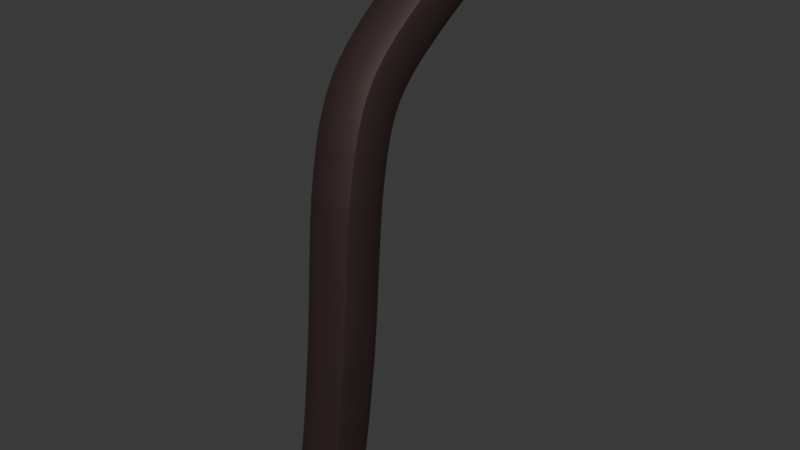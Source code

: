 # Source: untitled.blend  (saved by Blender 4.3.32; exported with 4.5.12 LTS)
import bpy
from mathutils import Matrix  # noqa: F401  (used for matrix-valued properties, if any)

bpy.ops.wm.read_factory_settings(use_empty=True)
scene = bpy.context.scene
scene.name = 'Scene'

# ---- collections
col_collection = bpy.data.collections.new('Collection'); scene.collection.children.link(col_collection)

# ---- materials (node trees are filled in below, after node groups)
mat_dreads_001 = bpy.data.materials.new('Dreads.001')
mat_dreads_001.diffuse_color = (0.06681, 0.04135, 0.0388, 1.0)
mat_dreads_001.roughness = 0.6092
mat_dreads_001.metallic = 0.605

# ---- material node trees
mat_dreads_001.use_nodes = True; mat_dreads_001.node_tree.nodes.clear()
_N = mat_dreads_001.node_tree.nodes; _L = mat_dreads_001.node_tree.links
n0 = _N.new('ShaderNodeBsdfPrincipled'); n0.name = 'Principled BSDF'; n0.location = (10, 300)
n0.inputs[0].default_value = (0.06681, 0.04135, 0.0388, 1.0)
n0.inputs[1].default_value = 0.605
n0.inputs[2].default_value = 0.6092
n0.inputs[27].default_value = (0.0, 0.0, 0.0, 1.0)
n0.inputs[28].default_value = 1.0
n1 = _N.new('ShaderNodeOutputMaterial'); n1.name = 'Material Output'; n1.location = (300, 300)
n2 = _N.new('ShaderNodeNormalMap'); n2.name = 'Normal Map'; n2.location = (-300, -300)
n2.label = 'Normal/Map'
n2.inputs[0].default_value = 0.0
_L.new(n0.outputs[0], n1.inputs[0])
_L.new(n2.outputs[0], n0.inputs[5])
n1.is_active_output = True

# ---- world
world_world = bpy.data.worlds.new('World'); scene.world = world_world
world_world.use_nodes = True; world_world.node_tree.nodes.clear()
_N = world_world.node_tree.nodes; _L = world_world.node_tree.links
n0 = _N.new('ShaderNodeOutputWorld'); n0.name = 'World Output'; n0.location = (300, 300)
n1 = _N.new('ShaderNodeBackground'); n1.name = 'Background'; n1.location = (10, 300)
n1.inputs[0].default_value = (0.05088, 0.05088, 0.05088, 1.0)
_L.new(n1.outputs[0], n0.inputs[0])
n0.is_active_output = True
world_world.color = (0.05088, 0.05088, 0.05088)
world_world.sun_shadow_jitter_overblur = 0.0

# ---- meshes
me_nurbspath_001 = bpy.data.meshes.new('NurbsPath.001')
me_nurbspath_001.from_pydata([(-2.346, -0.239, 0.05751), (-2.346, -0.489, 0.05751), (-2.296, -0.4889, 0.3023), (-2.296, -0.2389, 0.3023), (-1.739, -0.196, -0.1019), (-1.737, -0.5293, -0.1022), (-1.687, -0.5294, 0.2272), (-1.689, -0.1961, 0.2275), (-0.849, -0.1813, -0.1887), (-0.8318, -0.5141, -0.1901), (-0.8181, -0.515, 0.1428), (-0.8352, -0.1822, 0.1441), (0.2525, -0.07699, -0.1771), (0.3147, -0.4036, -0.1776), (0.3017, -0.407, 0.1555), (0.2395, -0.08032, 0.156), (0.5581, -0.001875, -0.1599), (0.6632, -0.3172, -0.1579), (0.6429, -0.3221, 0.1747), (0.5378, -0.00679, 0.1728), (0.7169, 0.05804, -0.1484), (0.8573, -0.2437, -0.144), (0.837, -0.248, 0.1887), (0.6967, 0.05366, 0.1843), (0.8262, 0.1151, -0.1417), (0.9943, -0.1721, -0.1357), (0.982, -0.1718, 0.1973), (0.8139, 0.1154, 0.1913), (0.9366, 0.1888, -0.1417), (1.132, -0.0806, -0.1357), (1.136, -0.06919, 0.1971), (0.9406, 0.2002, 0.1911), (1.125, 0.3485, -0.1639), (1.349, 0.102, -0.1605), (1.372, 0.129, 0.1707), (1.149, 0.3755, 0.1673), (1.376, 0.6011, -0.2182), (1.625, 0.3808, -0.2198), (1.658, 0.4155, 0.1101), (1.408, 0.6357, 0.1117), (1.503, 0.7532, -0.248), (1.774, 0.5594, -0.2544), (1.803, 0.5893, 0.0762), (1.533, 0.7831, 0.08256), (1.559, 0.8383, -0.2596), (1.847, 0.6705, -0.2694), (1.87, 0.6914, 0.0624), (1.583, 0.8592, 0.07215), (1.602, 0.9206, -0.2663), (1.904, 0.782, -0.2783), (1.923, 0.7926, 0.05427), (1.621, 0.9312, 0.06631), (1.638, 1.013, -0.2693), (1.954, 0.9081, -0.2825), (1.968, 0.9071, 0.05051), (1.652, 1.012, 0.06365), (1.664, 1.107, -0.2685), (1.989, 1.036, -0.2813), (2.0, 1.024, 0.05152), (1.675, 1.094, 0.06438), (1.676, 1.182, -0.2647), (2.006, 1.142, -0.2763), (2.016, 1.12, 0.05615), (1.685, 1.161, 0.06773), (1.726, 1.265, -0.2177), (1.975, 1.244, -0.2257), (1.981, 1.225, 0.02344), (1.732, 1.245, 0.0315), (-2.102, -0.1971, -0.03552), (-2.101, -0.5305, -0.03557), (-2.037, -0.5304, 0.2914), (-2.037, -0.1971, 0.2914), (-1.295, -0.1915, -0.1519), (-1.289, -0.5247, -0.1526), (-1.257, -0.525, 0.179), (-1.263, -0.1917, 0.1797), (-0.4657, -0.1524, -0.1913), (-0.4375, -0.4845, -0.193), (-0.4396, -0.4864, 0.1403), (-0.4678, -0.1543, 0.1419), (-0.1015, -0.1192, -0.1855), (-0.06631, -0.4505, -0.187), (-0.07278, -0.4528, 0.1463), (-0.1079, -0.1215, 0.1478), (-2.37, -0.364, 0.03448), (-2.339, -0.5164, 0.1837), (-2.308, -0.3639, 0.333), (-2.339, -0.2116, 0.1837), (1.858, 1.241, 0.05539), (2.006, 1.241, -0.1014), (1.85, 1.265, -0.2484), (1.702, 1.265, -0.0916), (-2.114, -0.3638, -0.09685), (-2.258, -0.5234, 0.004136), (-2.259, -0.2044, 0.004143), (-2.069, -0.5929, 0.1279), (-2.194, -0.5234, 0.3167), (-2.025, -0.3638, 0.3527), (-2.194, -0.2043, 0.3167), (-2.07, -0.1346, 0.128), (-1.748, -0.3627, -0.1638), (-1.928, -0.5302, -0.07032), (-1.929, -0.1969, -0.07016), (-1.712, -0.5919, 0.06245), (-1.869, -0.5302, 0.2577), (-1.679, -0.3627, 0.2891), (-1.87, -0.1969, 0.2579), (-1.715, -0.1335, 0.06287), (-1.298, -0.358, -0.2144), (-1.521, -0.5274, -0.1289), (-1.525, -0.1941, -0.1285), (-1.272, -0.5873, 0.01312), (-1.48, -0.5275, 0.2017), (-1.254, -0.3584, 0.2415), (-1.483, -0.1942, 0.2021), (-1.28, -0.1291, 0.01403), (-0.843, -0.3476, -0.2518), (-1.055, -0.5213, -0.1746), (-1.066, -0.1882, -0.1736), (-0.8218, -0.577, -0.02389), (-1.032, -0.5217, 0.1578), (-0.8241, -0.3488, 0.2059), (-1.043, -0.1887, 0.1588), (-0.8453, -0.1194, -0.02204), (-0.4512, -0.3181, -0.2546), (-0.6279, -0.5011, -0.1948), (-0.6514, -0.1686, -0.1932), (-0.4333, -0.5477, -0.02664), (-0.6233, -0.5025, 0.1384), (-0.4541, -0.3207, 0.2036), (-0.6467, -0.1701, 0.1399), (-0.472, -0.09111, -0.02442), (-0.08268, -0.2844, -0.2487), (-0.252, -0.4676, -0.19), (-0.2828, -0.1357, -0.1884), (-0.06296, -0.5137, -0.02063), (-0.257, -0.4697, 0.1433), (-0.09157, -0.2875, 0.2095), (-0.2877, -0.1378, 0.1449), (-0.1113, -0.0582, -0.01856), (0.286, -0.2397, -0.2398), (0.1229, -0.4315, -0.1834), (0.07722, -0.1017, -0.1823), (0.3199, -0.4665, -0.01115), (0.1137, -0.4341, 0.1497), (0.2682, -0.2443, 0.2181), (0.06805, -0.1044, 0.1509), (0.2343, -0.01741, -0.01047), (0.6145, -0.1586, -0.2213), (0.5029, -0.3623, -0.1681), (0.4196, -0.04071, -0.1687), (0.6728, -0.3788, 0.008778), (0.4858, -0.3665, 0.1647), (0.5866, -0.1654, 0.2361), (0.4025, -0.04492, 0.1641), (0.5283, 0.05479, 0.00608), (0.7909, -0.09198, -0.2086), (0.7759, -0.2784, -0.15), (0.6518, 0.0302, -0.1532), (0.8735, -0.3024, 0.02317), (0.7546, -0.2834, 0.1827), (0.7631, -0.09801, 0.2488), (0.6305, 0.02515, 0.1794), (0.6805, 0.1124, 0.0171), (0.9125, -0.02853, -0.2011), (0.9284, -0.2085, -0.1392), (0.7737, 0.08618, -0.1445), (1.02, -0.2258, 0.03192), (0.9111, -0.2113, 0.1936), (0.8957, -0.02817, 0.2567), (0.7564, 0.08344, 0.1883), (0.7885, 0.1691, 0.02371), (1.033, 0.05195, -0.2011), (1.058, -0.1326, -0.134), (0.8767, 0.1463, -0.1402), (1.17, -0.1254, 0.03183), (1.053, -0.1276, 0.1991), (1.039, 0.06765, 0.2565), (0.8716, 0.1513, 0.1928), (0.902, 0.245, 0.02356), (1.233, 0.2202, -0.2243), (1.227, -0.005496, -0.1431), (1.018, 0.253, -0.1482), (1.402, 0.06928, 0.005736), (1.241, 0.01385, 0.189), (1.265, 0.2573, 0.2311), (1.032, 0.2724, 0.1839), (1.095, 0.4082, 0.001069), (1.494, 0.4845, -0.2809), (1.492, 0.2422, -0.1895), (1.255, 0.4757, -0.1905), (1.688, 0.3569, -0.05519), (1.522, 0.2745, 0.1408), (1.539, 0.5321, 0.1727), (1.285, 0.5081, 0.1398), (1.345, 0.6597, -0.05296), (1.633, 0.6506, -0.3132), (1.716, 0.4849, -0.2411), (1.455, 0.6918, -0.237), (1.839, 0.538, -0.0903), (1.748, 0.5183, 0.08893), (1.674, 0.6919, 0.1414), (1.488, 0.7252, 0.09307), (1.467, 0.8045, -0.08155), (1.698, 0.7505, -0.3267), (1.814, 0.618, -0.2631), (1.535, 0.7989, -0.2549), (1.912, 0.6495, -0.1053), (1.841, 0.6436, 0.06806), (1.731, 0.7792, 0.1295), (1.562, 0.8245, 0.07628), (1.517, 0.8802, -0.0919), (1.75, 0.8494, -0.3346), (1.876, 0.7246, -0.2744), (1.581, 0.8784, -0.2633), (1.97, 0.7614, -0.1143), (1.897, 0.7405, 0.05786), (1.775, 0.8639, 0.1226), (1.603, 0.8943, 0.06889), (1.555, 0.9519, -0.09772), (1.793, 0.9605, -0.3383), (1.93, 0.8433, -0.2811), (1.621, 0.9652, -0.2683), (2.02, 0.888, -0.1184), (1.946, 0.8482, 0.05177), (1.813, 0.9592, 0.1195), (1.637, 0.9701, 0.06453), (1.586, 1.032, -0.1004), (1.825, 1.074, -0.3373), (1.974, 0.9748, -0.2824), (1.653, 1.062, -0.2693), (2.056, 1.017, -0.1173), (1.986, 0.9682, 0.05054), (1.84, 1.057, 0.1204), (1.665, 1.055, 0.06371), (1.609, 1.114, -0.09965), (1.84, 1.166, -0.3329), (1.999, 1.088, -0.2795), (1.671, 1.143, -0.2672), (2.073, 1.124, -0.1123), (2.009, 1.071, 0.05319), (1.852, 1.137, 0.1243), (1.681, 1.125, 0.06547), (1.619, 1.179, -0.09633), (2.005, 1.203, -0.2645), (1.688, 1.233, -0.2539), (2.013, 1.18, 0.0536), (1.696, 1.21, 0.06415), (-2.378, -0.364, 0.1917), (1.855, 1.269, -0.09516), (-2.272, -0.3639, -0.05425), (-2.228, -0.5834, 0.1608), (-2.184, -0.3639, 0.3758), (-2.228, -0.1444, 0.1608), (-1.939, -0.3636, -0.1317), (-1.898, -0.5927, 0.09366), (-1.859, -0.3635, 0.3193), (-1.9, -0.1344, 0.09389), (-1.531, -0.3607, -0.1907), (-1.5, -0.5899, 0.03629), (-1.474, -0.3608, 0.2639), (-1.505, -0.1316, 0.03691), (-1.065, -0.3546, -0.2364), (-1.042, -0.584, -0.008577), (-1.033, -0.3553, 0.2206), (-1.056, -0.126, -0.007189), (-0.6405, -0.3346, -0.2565), (-0.6212, -0.5641, -0.02849), (-0.6341, -0.3366, 0.2016), (-0.6535, -0.107, -0.02638), (-0.2665, -0.3012, -0.2517), (-0.2488, -0.5309, -0.02368), (-0.2733, -0.3042, 0.2066), (-0.291, -0.07453, -0.02145), (0.1018, -0.2661, -0.2453), (0.1269, -0.4946, -0.01709), (0.08917, -0.2698, 0.2128), (0.06408, -0.04122, -0.01546), (0.4645, -0.2007, -0.2308), (0.5099, -0.4247, -0.001596), (0.4409, -0.2065, 0.2268), (0.3954, 0.01748, -0.002451), (0.7179, -0.1232, -0.214), (0.7885, -0.3388, 0.01696), (0.6886, -0.1301, 0.2434), (0.6179, 0.08554, 0.01247), (0.8543, -0.06066, -0.2043), (0.9487, -0.2651, 0.0282), (0.8305, -0.06442, 0.2534), (0.7361, 0.1401, 0.02087), (0.9684, 0.00597, -0.1996), (1.09, -0.1824, 0.03371), (0.9614, 0.01277, 0.2584), (0.8401, 0.2011, 0.0251), (1.12, 0.1201, -0.2079), (1.273, -0.0443, 0.02388), (1.139, 0.1467, 0.2487), (0.9856, 0.3112, 0.0169), (1.368, 0.3529, -0.2519), (1.552, 0.2146, -0.02412), (1.409, 0.3974, 0.2023), (1.226, 0.5357, -0.02554), (1.58, 0.5821, -0.3009), (1.781, 0.4628, -0.07688), (1.624, 0.628, 0.1529), (1.423, 0.7473, -0.07118), (1.67, 0.7036, -0.3211), (1.88, 0.5969, -0.09909), (1.706, 0.7389, 0.1343), (1.496, 0.8456, -0.08779), (1.725, 0.7985, -0.3311), (1.942, 0.7037, -0.1103), (1.754, 0.8204, 0.1257), (1.537, 0.9152, -0.09515), (1.773, 0.9033, -0.3371), (1.996, 0.8228, -0.117), (1.795, 0.91, 0.1206), (1.571, 0.9905, -0.09949), (1.811, 1.02, -0.3383), (2.04, 0.9552, -0.1184), (1.828, 1.01, 0.1196), (1.599, 1.075, -0.1003), (1.834, 1.119, -0.3357), (2.066, 1.07, -0.1155), (1.847, 1.095, 0.1217), (1.615, 1.144, -0.09858), (1.845, 1.223, -0.3189), (2.069, 1.187, -0.1073), (1.856, 1.191, 0.1187), (1.632, 1.228, -0.09285)], [], [(0, 84, 248, 87), (84, 1, 85, 248), (248, 85, 2, 86), (87, 248, 86, 3), (67, 88, 249, 91), (88, 66, 89, 249), (249, 89, 65, 90), (91, 249, 90, 64), (68, 92, 250, 94), (92, 69, 93, 250), (250, 93, 1, 84), (94, 250, 84, 0), (69, 95, 251, 93), (95, 70, 96, 251), (251, 96, 2, 85), (93, 251, 85, 1), (70, 97, 252, 96), (97, 71, 98, 252), (252, 98, 3, 86), (96, 252, 86, 2), (71, 99, 253, 98), (99, 68, 94, 253), (253, 94, 0, 87), (98, 253, 87, 3), (4, 100, 254, 102), (100, 5, 101, 254), (254, 101, 69, 92), (102, 254, 92, 68), (5, 103, 255, 101), (103, 6, 104, 255), (255, 104, 70, 95), (101, 255, 95, 69), (6, 105, 256, 104), (105, 7, 106, 256), (256, 106, 71, 97), (104, 256, 97, 70), (7, 107, 257, 106), (107, 4, 102, 257), (257, 102, 68, 99), (106, 257, 99, 71), (72, 108, 258, 110), (108, 73, 109, 258), (258, 109, 5, 100), (110, 258, 100, 4), (73, 111, 259, 109), (111, 74, 112, 259), (259, 112, 6, 103), (109, 259, 103, 5), (74, 113, 260, 112), (113, 75, 114, 260), (260, 114, 7, 105), (112, 260, 105, 6), (75, 115, 261, 114), (115, 72, 110, 261), (261, 110, 4, 107), (114, 261, 107, 7), (8, 116, 262, 118), (116, 9, 117, 262), (262, 117, 73, 108), (118, 262, 108, 72), (9, 119, 263, 117), (119, 10, 120, 263), (263, 120, 74, 111), (117, 263, 111, 73), (10, 121, 264, 120), (121, 11, 122, 264), (264, 122, 75, 113), (120, 264, 113, 74), (11, 123, 265, 122), (123, 8, 118, 265), (265, 118, 72, 115), (122, 265, 115, 75), (76, 124, 266, 126), (124, 77, 125, 266), (266, 125, 9, 116), (126, 266, 116, 8), (77, 127, 267, 125), (127, 78, 128, 267), (267, 128, 10, 119), (125, 267, 119, 9), (78, 129, 268, 128), (129, 79, 130, 268), (268, 130, 11, 121), (128, 268, 121, 10), (79, 131, 269, 130), (131, 76, 126, 269), (269, 126, 8, 123), (130, 269, 123, 11), (80, 132, 270, 134), (132, 81, 133, 270), (270, 133, 77, 124), (134, 270, 124, 76), (81, 135, 271, 133), (135, 82, 136, 271), (271, 136, 78, 127), (133, 271, 127, 77), (82, 137, 272, 136), (137, 83, 138, 272), (272, 138, 79, 129), (136, 272, 129, 78), (83, 139, 273, 138), (139, 80, 134, 273), (273, 134, 76, 131), (138, 273, 131, 79), (12, 140, 274, 142), (140, 13, 141, 274), (274, 141, 81, 132), (142, 274, 132, 80), (13, 143, 275, 141), (143, 14, 144, 275), (275, 144, 82, 135), (141, 275, 135, 81), (14, 145, 276, 144), (145, 15, 146, 276), (276, 146, 83, 137), (144, 276, 137, 82), (15, 147, 277, 146), (147, 12, 142, 277), (277, 142, 80, 139), (146, 277, 139, 83), (16, 148, 278, 150), (148, 17, 149, 278), (278, 149, 13, 140), (150, 278, 140, 12), (17, 151, 279, 149), (151, 18, 152, 279), (279, 152, 14, 143), (149, 279, 143, 13), (18, 153, 280, 152), (153, 19, 154, 280), (280, 154, 15, 145), (152, 280, 145, 14), (19, 155, 281, 154), (155, 16, 150, 281), (281, 150, 12, 147), (154, 281, 147, 15), (20, 156, 282, 158), (156, 21, 157, 282), (282, 157, 17, 148), (158, 282, 148, 16), (21, 159, 283, 157), (159, 22, 160, 283), (283, 160, 18, 151), (157, 283, 151, 17), (22, 161, 284, 160), (161, 23, 162, 284), (284, 162, 19, 153), (160, 284, 153, 18), (23, 163, 285, 162), (163, 20, 158, 285), (285, 158, 16, 155), (162, 285, 155, 19), (24, 164, 286, 166), (164, 25, 165, 286), (286, 165, 21, 156), (166, 286, 156, 20), (25, 167, 287, 165), (167, 26, 168, 287), (287, 168, 22, 159), (165, 287, 159, 21), (26, 169, 288, 168), (169, 27, 170, 288), (288, 170, 23, 161), (168, 288, 161, 22), (27, 171, 289, 170), (171, 24, 166, 289), (289, 166, 20, 163), (170, 289, 163, 23), (28, 172, 290, 174), (172, 29, 173, 290), (290, 173, 25, 164), (174, 290, 164, 24), (29, 175, 291, 173), (175, 30, 176, 291), (291, 176, 26, 167), (173, 291, 167, 25), (30, 177, 292, 176), (177, 31, 178, 292), (292, 178, 27, 169), (176, 292, 169, 26), (31, 179, 293, 178), (179, 28, 174, 293), (293, 174, 24, 171), (178, 293, 171, 27), (32, 180, 294, 182), (180, 33, 181, 294), (294, 181, 29, 172), (182, 294, 172, 28), (33, 183, 295, 181), (183, 34, 184, 295), (295, 184, 30, 175), (181, 295, 175, 29), (34, 185, 296, 184), (185, 35, 186, 296), (296, 186, 31, 177), (184, 296, 177, 30), (35, 187, 297, 186), (187, 32, 182, 297), (297, 182, 28, 179), (186, 297, 179, 31), (36, 188, 298, 190), (188, 37, 189, 298), (298, 189, 33, 180), (190, 298, 180, 32), (37, 191, 299, 189), (191, 38, 192, 299), (299, 192, 34, 183), (189, 299, 183, 33), (38, 193, 300, 192), (193, 39, 194, 300), (300, 194, 35, 185), (192, 300, 185, 34), (39, 195, 301, 194), (195, 36, 190, 301), (301, 190, 32, 187), (194, 301, 187, 35), (40, 196, 302, 198), (196, 41, 197, 302), (302, 197, 37, 188), (198, 302, 188, 36), (41, 199, 303, 197), (199, 42, 200, 303), (303, 200, 38, 191), (197, 303, 191, 37), (42, 201, 304, 200), (201, 43, 202, 304), (304, 202, 39, 193), (200, 304, 193, 38), (43, 203, 305, 202), (203, 40, 198, 305), (305, 198, 36, 195), (202, 305, 195, 39), (44, 204, 306, 206), (204, 45, 205, 306), (306, 205, 41, 196), (206, 306, 196, 40), (45, 207, 307, 205), (207, 46, 208, 307), (307, 208, 42, 199), (205, 307, 199, 41), (46, 209, 308, 208), (209, 47, 210, 308), (308, 210, 43, 201), (208, 308, 201, 42), (47, 211, 309, 210), (211, 44, 206, 309), (309, 206, 40, 203), (210, 309, 203, 43), (48, 212, 310, 214), (212, 49, 213, 310), (310, 213, 45, 204), (214, 310, 204, 44), (49, 215, 311, 213), (215, 50, 216, 311), (311, 216, 46, 207), (213, 311, 207, 45), (50, 217, 312, 216), (217, 51, 218, 312), (312, 218, 47, 209), (216, 312, 209, 46), (51, 219, 313, 218), (219, 48, 214, 313), (313, 214, 44, 211), (218, 313, 211, 47), (52, 220, 314, 222), (220, 53, 221, 314), (314, 221, 49, 212), (222, 314, 212, 48), (53, 223, 315, 221), (223, 54, 224, 315), (315, 224, 50, 215), (221, 315, 215, 49), (54, 225, 316, 224), (225, 55, 226, 316), (316, 226, 51, 217), (224, 316, 217, 50), (55, 227, 317, 226), (227, 52, 222, 317), (317, 222, 48, 219), (226, 317, 219, 51), (56, 228, 318, 230), (228, 57, 229, 318), (318, 229, 53, 220), (230, 318, 220, 52), (57, 231, 319, 229), (231, 58, 232, 319), (319, 232, 54, 223), (229, 319, 223, 53), (58, 233, 320, 232), (233, 59, 234, 320), (320, 234, 55, 225), (232, 320, 225, 54), (59, 235, 321, 234), (235, 56, 230, 321), (321, 230, 52, 227), (234, 321, 227, 55), (60, 236, 322, 238), (236, 61, 237, 322), (322, 237, 57, 228), (238, 322, 228, 56), (61, 239, 323, 237), (239, 62, 240, 323), (323, 240, 58, 231), (237, 323, 231, 57), (62, 241, 324, 240), (241, 63, 242, 324), (324, 242, 59, 233), (240, 324, 233, 58), (63, 243, 325, 242), (243, 60, 238, 325), (325, 238, 56, 235), (242, 325, 235, 59), (64, 90, 326, 245), (90, 65, 244, 326), (326, 244, 61, 236), (245, 326, 236, 60), (65, 89, 327, 244), (89, 66, 246, 327), (327, 246, 62, 239), (244, 327, 239, 61), (66, 88, 328, 246), (88, 67, 247, 328), (328, 247, 63, 241), (246, 328, 241, 62), (67, 91, 329, 247), (91, 64, 245, 329), (329, 245, 60, 243), (247, 329, 243, 63)])
me_nurbspath_001.polygons.foreach_set('use_smooth', [True] * 328)
_k = set([(0, 84), (0, 87), (0, 94), (1, 84), (1, 85), (1, 93), (2, 85), (2, 86), (2, 96), (3, 86), (3, 87), (3, 98), (4, 100), (4, 102), (4, 110), (5, 100), (5, 101), (5, 109), (6, 104), (6, 105), (6, 112), (7, 105), (7, 106), (7, 114), (8, 116), (8, 118), (8, 123), (8, 126), (9, 116), (9, 117), (9, 119), (9, 125), (10, 119), (10, 120), (10, 121), (10, 128), (11, 121), (11, 122), (11, 123), (11, 130), (12, 140), (12, 142), (12, 147), (12, 150), (13, 140), (13, 141), (13, 143), (13, 149), (14, 143), (14, 144), (14, 145), (14, 152), (15, 145), (15, 146), (15, 147), (15, 154), (16, 150), (16, 155), (16, 158), (17, 149), (17, 151), (17, 157), (18, 151), (18, 152), (18, 160), (19, 154), (19, 155), (19, 162), (20, 158), (20, 163), (20, 166), (21, 157), (21, 159), (21, 165), (22, 159), (22, 160), (22, 161), (22, 168), (23, 162), (23, 163), (23, 170), (24, 164), (24, 166), (24, 171), (24, 174), (25, 164), (25, 165), (25, 167), (25, 173), (26, 167), (26, 168), (26, 169), (26, 176), (27, 169), (27, 170), (27, 171), (27, 178), (28, 172), (28, 174), (28, 179), (28, 182), (29, 172), (29, 173), (29, 175), (29, 181), (30, 175), (30, 176), (30, 177), (30, 184), (31, 177), (31, 178), (31, 179), (31, 186), (32, 180), (32, 182), (32, 187), (32, 190), (33, 180), (33, 181), (33, 183), (33, 189), (34, 183), (34, 184), (34, 185), (34, 192), (35, 185), (35, 186), (35, 187), (35, 194), (36, 190), (36, 195), (36, 198), (37, 188), (37, 189), (37, 191), (37, 197), (38, 191), (38, 192), (38, 200), (39, 193), (39, 194), (39, 195), (39, 202), (40, 196), (40, 198), (40, 203), (40, 206), (41, 196), (41, 197), (41, 199), (41, 205), (42, 199), (42, 200), (42, 201), (42, 208), (43, 201), (43, 202), (43, 203), (43, 210), (44, 204), (44, 206), (44, 211), (44, 214), (45, 204), (45, 205), (45, 207), (45, 213), (46, 207), (46, 208), (46, 209), (46, 216), (47, 209), (47, 210), (47, 211), (47, 218), (48, 212), (48, 214), (48, 219), (48, 222), (49, 212), (49, 213), (49, 215), (49, 221), (50, 215), (50, 216), (50, 217), (50, 224), (51, 217), (51, 218), (51, 219), (51, 226), (52, 220), (52, 222), (52, 227), (52, 230), (53, 220), (53, 221), (53, 223), (53, 229), (54, 223), (54, 224), (54, 225), (54, 232), (55, 225), (55, 226), (55, 227), (55, 234), (56, 228), (56, 230), (56, 235), (56, 238), (57, 228), (57, 229), (57, 231), (57, 237), (58, 231), (58, 232), (58, 233), (58, 240), (59, 233), (59, 234), (59, 235), (59, 242), (60, 236), (60, 238), (60, 243), (60, 245), (61, 236), (61, 237), (61, 239), (61, 244), (62, 239), (62, 240), (62, 241), (62, 246), (63, 241), (63, 242), (63, 243), (63, 247), (64, 90), (64, 91), (64, 245), (65, 89), (65, 90), (65, 244), (66, 88), (66, 89), (66, 246), (67, 88), (67, 91), (67, 247), (68, 94), (68, 102), (69, 93), (69, 101), (70, 96), (70, 104), (71, 98), (71, 106), (72, 110), (72, 118), (73, 109), (73, 117), (74, 112), (74, 120), (75, 114), (75, 122), (76, 126), (76, 134), (77, 125), (77, 133), (78, 128), (78, 136), (79, 130), (79, 138), (80, 134), (80, 142), (81, 133), (81, 141), (82, 136), (82, 144), (83, 138), (83, 146)])
me_nurbspath_001.attributes.new('sharp_edge', 'BOOLEAN', 'EDGE').data.foreach_set('value', [ (min(e.vertices), max(e.vertices)) in _k for e in me_nurbspath_001.edges])
me_nurbspath_001.materials.append(mat_dreads_001)
me_nurbspath_001.update()
me_nurbspath_001.normals_split_custom_set([tuple(v) for v in zip(*[iter([-0.9751, 0.2203, -0.02417, -0.9997, -0.00068, -0.02478, -0.9793, -0.0006656, 0.2024, -0.954, 0.2259, 0.1971, -0.9997, -0.00068, -0.02478, -0.9748, -0.2216, -0.02417, -0.9537, -0.2272, 0.1971, -0.9793, -0.0006656, 0.2024, -0.9793, -0.0006656, 0.2024, -0.9537, -0.2272, 0.1971, -0.8854, -0.2216, 0.4086, -0.908, -0.0006166, 0.419, -0.954, 0.2259, 0.1971, -0.9793, -0.0006656, 0.2024, -0.908, -0.0006166, 0.419, -0.8857, 0.2204, 0.4086, -0.01189, 0.985, 0.1721, 0.08397, 0.9817, 0.171, 0.08161, 0.9938, 0.07527, -0.01479, 0.9968, 0.07795, 0.08397, 0.9817, 0.171, 0.1788, 0.9694, 0.1684, 0.1774, 0.9815, 0.07174, 0.08161, 0.9938, 0.07527, 0.08161, 0.9938, 0.07527, 0.1774, 0.9815, 0.07174, 0.1745, 0.9843, -0.02548, 0.07894, 0.9967, -0.02125, -0.01479, 0.9968, 0.07795, 0.08161, 0.9938, 0.07527, 0.07894, 0.9967, -0.02125, -0.01756, 0.9997, -0.01681, -0.2139, 0.3511, -0.9116, -0.228, -0.0002603, -0.9737, -0.4529, -0.0003435, -0.8916, -0.4244, 0.3304, -0.843, -0.228, -0.0002603, -0.9737, -0.2131, -0.3514, -0.9116, -0.4239, -0.331, -0.8431, -0.4529, -0.0003435, -0.8916, -0.4529, -0.0003435, -0.8916, -0.4239, -0.331, -0.8431, -0.6153, -0.2918, -0.7323, -0.6434, -0.0004715, -0.7655, -0.4244, 0.3304, -0.843, -0.4529, -0.0003435, -0.8916, -0.6434, -0.0004715, -0.7655, -0.6158, 0.2909, -0.7323, -0.09629, -0.9359, -0.339, -0.02839, -0.9996, 0.005177, -0.2578, -0.9647, 0.05314, -0.3064, -0.9114, -0.2747, -0.02839, -0.9996, 0.005177, 0.04345, -0.9358, 0.3498, -0.1732, -0.9113, 0.3734, -0.2578, -0.9647, 0.05314, -0.2578, -0.9647, 0.05314, -0.1732, -0.9113, 0.3734, -0.3867, -0.8415, 0.3773, -0.4656, -0.8798, 0.09601, -0.3064, -0.9114, -0.2747, -0.2578, -0.9647, 0.05314, -0.4656, -0.8798, 0.09601, -0.504, -0.8417, -0.1936, 0.1598, -0.3512, 0.9226, 0.1701, 5.875e-05, 0.9854, -0.06394, -6.08e-05, 0.998, -0.05622, -0.3309, 0.942, 0.1701, 5.875e-05, 0.9854, 0.1591, 0.3514, 0.9226, -0.05673, 0.3308, 0.942, -0.06394, -6.08e-05, 0.998, -0.06394, -6.08e-05, 0.998, -0.05673, 0.3308, 0.942, -0.2768, 0.2912, 0.9158, -0.2891, -0.000226, 0.9573, -0.05622, -0.3309, 0.942, -0.06394, -6.08e-05, 0.998, -0.2891, -0.000226, 0.9573, -0.2763, -0.2916, 0.9158, 0.04164, 0.9358, 0.35, -0.0304, 0.9995, 0.005361, -0.2593, 0.9643, 0.05319, -0.1746, 0.9111, 0.3735, -0.0304, 0.9995, 0.005361, -0.09821, 0.9357, -0.3388, -0.3077, 0.911, -0.2746, -0.2593, 0.9643, 0.05319, -0.2593, 0.9643, 0.05319, -0.3077, 0.911, -0.2746, -0.5053, 0.8409, -0.1935, -0.4669, 0.8791, 0.09605, -0.1746, 0.9111, 0.3735, -0.2593, 0.9643, 0.05319, -0.4669, 0.8791, 0.09605, -0.388, 0.8409, 0.3773, -0.1563, 0.3509, -0.9233, -0.1652, -0.0004286, -0.9863, -0.1807, -0.0004851, -0.9835, -0.1703, 0.3509, -0.9208, -0.1652, -0.0004286, -0.9863, -0.1531, -0.351, -0.9238, -0.1682, -0.3511, -0.9211, -0.1807, -0.0004851, -0.9835, -0.1807, -0.0004851, -0.9835, -0.1682, -0.3511, -0.9211, -0.2131, -0.3514, -0.9116, -0.228, -0.0002603, -0.9737, -0.1703, 0.3509, -0.9208, -0.1807, -0.0004851, -0.9835, -0.228, -0.0002603, -0.9737, -0.2139, 0.3511, -0.9116, -0.04433, -0.9362, -0.3486, 0.006042, -1.0, -0.005876, 0.002273, -1.0, -0.003949, -0.06079, -0.9363, -0.3459, 0.006042, -1.0, -0.005876, 0.05683, -0.9363, 0.3466, 0.06632, -0.9363, 0.345, 0.002273, -1.0, -0.003949, 0.002273, -1.0, -0.003949, 0.06632, -0.9363, 0.345, 0.04345, -0.9358, 0.3498, -0.02839, -0.9996, 0.005177, -0.06079, -0.9363, -0.3459, 0.002273, -1.0, -0.003949, -0.02839, -0.9996, 0.005177, -0.09629, -0.9359, -0.339, 0.1566, -0.3509, 0.9232, 0.1655, -0.0002738, 0.9862, 0.1814, -0.0002482, 0.9834, 0.1708, -0.3509, 0.9207, 0.1655, -0.0002738, 0.9862, 0.1534, 0.351, 0.9237, 0.1688, 0.3511, 0.921, 0.1814, -0.0002482, 0.9834, 0.1814, -0.0002482, 0.9834, 0.1688, 0.3511, 0.921, 0.1591, 0.3514, 0.9226, 0.1701, 5.875e-05, 0.9854, 0.1708, -0.3509, 0.9207, 0.1814, -0.0002482, 0.9834, 0.1701, 5.875e-05, 0.9854, 0.1598, -0.3512, 0.9226, 0.04424, 0.9362, 0.3486, -0.007396, 1.0, -0.003699, -0.003494, 1.0, -0.003048, 0.06098, 0.9363, 0.3458, -0.007396, 1.0, -0.003699, -0.0569, 0.9363, -0.3465, -0.06624, 0.9363, -0.345, -0.003494, 1.0, -0.003048, -0.003494, 1.0, -0.003048, -0.06624, 0.9363, -0.345, -0.09821, 0.9357, -0.3388, -0.0304, 0.9995, 0.005361, 0.06098, 0.9363, 0.3458, -0.003494, 1.0, -0.003048, -0.0304, 0.9995, 0.005361, 0.04164, 0.9358, 0.35, -0.09599, 0.3512, -0.9314, -0.09758, -5.024e-05, -0.9952, -0.1122, 1.087e-06, -0.9937, -0.1085, 0.3512, -0.93, -0.09758, -5.024e-05, -0.9952, -0.08677, -0.3507, -0.9325, -0.1014, -0.3507, -0.931, -0.1122, 1.087e-06, -0.9937, -0.1122, 1.087e-06, -0.9937, -0.1014, -0.3507, -0.931, -0.1119, -0.3507, -0.9298, -0.1229, -0.0004622, -0.9924, -0.1085, 0.3512, -0.93, -0.1122, 1.087e-06, -0.9937, -0.1229, -0.0004622, -0.9924, -0.1182, 0.3511, -0.9289, -0.02217, -0.9359, -0.3515, 0.01273, -0.9999, -0.002795, 0.00981, -0.9999, -0.003976, -0.02989, -0.9361, -0.3506, 0.01273, -0.9999, -0.002795, 0.04614, -0.9365, 0.3478, 0.04865, -0.9364, 0.3476, 0.00981, -0.9999, -0.003976, 0.00981, -0.9999, -0.003976, 0.04865, -0.9364, 0.3476, 0.05683, -0.9363, 0.3466, 0.006042, -1.0, -0.005876, -0.02989, -0.9361, -0.3506, 0.00981, -0.9999, -0.003976, 0.006042, -1.0, -0.005876, -0.04433, -0.9362, -0.3486, 0.09579, -0.3512, 0.9314, 0.09773, -0.0006165, 0.9952, 0.1116, -0.0005016, 0.9938, 0.108, -0.3512, 0.9301, 0.09773, -0.0006165, 0.9952, 0.08724, 0.3507, 0.9324, 0.101, 0.3507, 0.931, 0.1116, -0.0005016, 0.9938, 0.1116, -0.0005016, 0.9938, 0.101, 0.3507, 0.931, 0.1113, 0.3507, 0.9298, 0.1222, -0.0008399, 0.9925, 0.108, -0.3512, 0.9301, 0.1116, -0.0005016, 0.9938, 0.1222, -0.0008399, 0.9925, 0.1176, -0.3511, 0.9289, 0.0228, 0.9359, 0.3514, -0.01253, 0.9999, 0.001182, -0.01026, 0.9999, -0.0007989, 0.02992, 0.9361, 0.3506, -0.01253, 0.9999, 0.001182, -0.04613, 0.9365, -0.3478, -0.04875, 0.9364, -0.3476, -0.01026, 0.9999, -0.0007989, -0.01026, 0.9999, -0.0007989, -0.04875, 0.9364, -0.3476, -0.0569, 0.9363, -0.3465, -0.007396, 1.0, -0.003699, 0.02992, 0.9361, 0.3506, -0.01026, 0.9999, -0.0007989, -0.007396, 1.0, -0.003699, 0.04424, 0.9362, 0.3486, -0.07621, 0.3515, -0.9331, -0.06932, -0.003716, -0.9976, -0.08158, -0.001391, -0.9967, -0.0847, 0.3514, -0.9324, -0.06932, -0.003716, -0.9976, -0.05388, -0.3501, -0.9352, -0.06822, -0.3504, -0.9341, -0.08158, -0.001391, -0.9967, -0.08158, -0.001391, -0.9967, -0.06822, -0.3504, -0.9341, -0.08677, -0.3507, -0.9325, -0.09758, -5.024e-05, -0.9952, -0.0847, 0.3514, -0.9324, -0.08158, -0.001391, -0.9967, -0.09758, -5.024e-05, -0.9952, -0.09599, 0.3512, -0.9314, 0.005074, -0.9353, -0.3539, 0.03097, -0.9995, -0.01008, 0.02267, -0.9997, -0.005673, -0.007074, -0.9356, -0.3529, 0.03097, -0.9995, -0.01008, 0.05375, -0.9364, 0.3469, 0.05, -0.9364, 0.3473, 0.02267, -0.9997, -0.005673, 0.02267, -0.9997, -0.005673, 0.05, -0.9364, 0.3473, 0.04614, -0.9365, 0.3478, 0.01273, -0.9999, -0.002795, -0.007074, -0.9356, -0.3529, 0.02267, -0.9997, -0.005673, 0.01273, -0.9999, -0.002795, -0.02217, -0.9359, -0.3515, 0.07655, -0.3515, 0.933, 0.07044, -0.005278, 0.9975, 0.08244, -0.002395, 0.9966, 0.08479, -0.3514, 0.9324, 0.07044, -0.005278, 0.9975, 0.05511, 0.3502, 0.9351, 0.06946, 0.3505, 0.934, 0.08244, -0.002395, 0.9966, 0.08244, -0.002395, 0.9966, 0.06946, 0.3505, 0.934, 0.08724, 0.3507, 0.9324, 0.09773, -0.0006165, 0.9952, 0.08479, -0.3514, 0.9324, 0.08244, -0.002395, 0.9966, 0.09773, -0.0006165, 0.9952, 0.09579, -0.3512, 0.9314, -0.004117, 0.9353, 0.3538, -0.03132, 0.9995, -0.002798, -0.02259, 0.9997, 0.0002198, 0.008182, 0.9357, 0.3528, -0.03132, 0.9995, -0.002798, -0.05367, 0.9364, -0.3469, -0.05, 0.9364, -0.3473, -0.02259, 0.9997, 0.0002198, -0.02259, 0.9997, 0.0002198, -0.05, 0.9364, -0.3473, -0.04613, 0.9365, -0.3478, -0.01253, 0.9999, 0.001182, 0.008182, 0.9357, 0.3528, -0.02259, 0.9997, 0.0002198, -0.01253, 0.9999, 0.001182, 0.0228, 0.9359, 0.3514, -0.01956, 0.3552, -0.9346, 0.01236, 0.005413, -0.9999, -0.00678, 0.001739, -1.0, -0.03282, 0.3541, -0.9346, 0.01236, 0.005413, -0.9999, 0.04264, -0.3442, -0.9379, 0.01982, -0.3461, -0.938, -0.00678, 0.001739, -1.0, -0.00678, 0.001739, -1.0, 0.01982, -0.3461, -0.938, 0.0007283, -0.3475, -0.9377, -0.02297, 0.0002036, -0.9997, -0.03282, 0.3541, -0.9346, -0.00678, 0.001739, -1.0, -0.02297, 0.0002036, -0.9997, -0.04409, 0.3531, -0.9345, 0.08755, -0.9304, -0.3559, 0.08897, -0.996, -0.005805, 0.07537, -0.9971, -0.008838, 0.06802, -0.932, -0.3561, 0.08897, -0.996, -0.005805, 0.07903, -0.9348, 0.3463, 0.07311, -0.9353, 0.3463, 0.07537, -0.9971, -0.008838, 0.07537, -0.9971, -0.008838, 0.07311, -0.9353, 0.3463, 0.06808, -0.9357, 0.3463, 0.06388, -0.9979, -0.009189, 0.06802, -0.932, -0.3561, 0.07537, -0.9971, -0.008838, 0.06388, -0.9979, -0.009189, 0.05173, -0.9331, -0.3559, 0.01919, -0.3552, 0.9346, -0.01314, -0.006399, 0.9999, 0.006333, -0.006939, 1.0, 0.03256, -0.3541, 0.9346, -0.01314, -0.006399, 0.9999, -0.04386, 0.3441, 0.9379, -0.02103, 0.346, 0.938, 0.006333, -0.006939, 1.0, 0.006333, -0.006939, 1.0, -0.02103, 0.346, 0.938, -0.001321, 0.3474, 0.9377, 0.02292, -0.005923, 0.9997, 0.03256, -0.3541, 0.9346, 0.006333, -0.006939, 1.0, 0.02292, -0.005923, 0.9997, 0.0439, -0.3532, 0.9345, -0.08839, 0.9303, 0.3559, -0.08939, 0.996, 0.004495, -0.07587, 0.9971, 0.0015, -0.06898, 0.9319, 0.3561, -0.08939, 0.996, 0.004495, -0.07903, 0.9348, -0.3463, -0.07312, 0.9353, -0.3463, -0.07587, 0.9971, 0.0015, -0.07587, 0.9971, 0.0015, -0.07312, 0.9353, -0.3463, -0.06811, 0.9356, -0.3463, -0.06432, 0.9979, 0.001066, -0.06898, 0.9319, 0.3561, -0.07587, 0.9971, 0.0015, -0.06432, 0.9979, 0.001066, -0.05217, 0.933, 0.356, -0.01775, 0.3557, -0.9344, 0.01691, 0.005482, -0.9998, 0.01558, 0.006245, -0.9999, -0.01744, 0.3556, -0.9345, 0.01691, 0.005482, -0.9998, 0.04929, -0.3438, -0.9377, 0.04661, -0.3438, -0.9379, 0.01558, 0.006245, -0.9999, 0.01558, 0.006245, -0.9999, 0.04661, -0.3438, -0.9379, 0.04264, -0.3442, -0.9379, 0.01236, 0.005413, -0.9999, -0.01744, 0.3556, -0.9345, 0.01558, 0.006245, -0.9999, 0.01236, 0.005413, -0.9999, -0.01956, 0.3552, -0.9346, 0.09581, -0.9297, -0.3555, 0.09592, -0.9954, -0.005242, 0.09147, -0.9958, -0.005033, 0.09112, -0.9301, -0.3557, 0.09592, -0.9954, -0.005242, 0.08379, -0.9344, 0.3462, 0.08016, -0.9347, 0.3464, 0.09147, -0.9958, -0.005033, 0.09147, -0.9958, -0.005033, 0.08016, -0.9347, 0.3464, 0.07903, -0.9348, 0.3463, 0.08897, -0.996, -0.005805, 0.09112, -0.9301, -0.3557, 0.09147, -0.9958, -0.005033, 0.08897, -0.996, -0.005805, 0.08755, -0.9304, -0.3559, 0.01778, -0.3557, 0.9344, -0.01632, -0.00704, 0.9998, -0.01574, -0.006258, 0.9999, 0.01731, -0.3556, 0.9345, -0.01632, -0.00704, 0.9998, -0.04845, 0.3439, 0.9377, -0.04678, 0.3438, 0.9379, -0.01574, -0.006258, 0.9999, -0.01574, -0.006258, 0.9999, -0.04678, 0.3438, 0.9379, -0.04386, 0.3441, 0.9379, -0.01314, -0.006399, 0.9999, 0.01731, -0.3556, 0.9345, -0.01574, -0.006258, 0.9999, -0.01314, -0.006399, 0.9999, 0.01919, -0.3552, 0.9346, -0.09335, 0.93, 0.3555, -0.09368, 0.9956, 0.004864, -0.09098, 0.9958, 0.005043, -0.09069, 0.9302, 0.3557, -0.09368, 0.9956, 0.004864, -0.08213, 0.9346, -0.3461, -0.07969, 0.9347, -0.3463, -0.09098, 0.9958, 0.005043, -0.09098, 0.9958, 0.005043, -0.07969, 0.9347, -0.3463, -0.07903, 0.9348, -0.3463, -0.08939, 0.996, 0.004495, -0.09069, 0.9302, 0.3557, -0.09098, 0.9958, 0.005043, -0.08939, 0.996, 0.004495, -0.08839, 0.9303, 0.3559, -0.02256, 0.3553, -0.9345, 0.03092, -0.002663, -0.9995, 0.0242, 0.002103, -0.9997, -0.02031, 0.3555, -0.9345, 0.03092, -0.002663, -0.9995, 0.07769, -0.3412, -0.9368, 0.0648, -0.3425, -0.9373, 0.0242, 0.002103, -0.9997, 0.0242, 0.002103, -0.9997, 0.0648, -0.3425, -0.9373, 0.04929, -0.3438, -0.9377, 0.01691, 0.005482, -0.9998, -0.02031, 0.3555, -0.9345, 0.0242, 0.002103, -0.9997, 0.01691, 0.005482, -0.9998, -0.01775, 0.3557, -0.9344, 0.1451, -0.9239, -0.354, 0.1439, -0.9896, -0.006195, 0.122, -0.9925, -0.005808, 0.1226, -0.9269, -0.3548, 0.1439, -0.9896, -0.006195, 0.1243, -0.9298, 0.3465, 0.1057, -0.9321, 0.3463, 0.122, -0.9925, -0.005808, 0.122, -0.9925, -0.005808, 0.1057, -0.9321, 0.3463, 0.08379, -0.9344, 0.3462, 0.09592, -0.9954, -0.005242, 0.1226, -0.9269, -0.3548, 0.122, -0.9925, -0.005808, 0.09592, -0.9954, -0.005242, 0.09581, -0.9297, -0.3555, 0.02273, -0.3553, 0.9345, -0.02706, -0.01772, 0.9995, -0.02237, -0.01165, 0.9997, 0.02048, -0.3555, 0.9345, -0.02706, -0.01772, 0.9995, -0.07614, 0.3414, 0.9368, -0.06314, 0.3427, 0.9373, -0.02237, -0.01165, 0.9997, -0.02237, -0.01165, 0.9997, -0.06314, 0.3427, 0.9373, -0.04845, 0.3439, 0.9377, -0.01632, -0.00704, 0.9998, 0.02048, -0.3555, 0.9345, -0.02237, -0.01165, 0.9997, -0.01632, -0.00704, 0.9998, 0.01778, -0.3557, 0.9344, -0.14, 0.9246, 0.3542, -0.139, 0.9903, 0.00175, -0.1178, 0.993, 0.003375, -0.1183, 0.9274, 0.3549, -0.139, 0.9903, 0.00175, -0.1205, 0.9303, -0.3463, -0.1028, 0.9325, -0.3462, -0.1178, 0.993, 0.003375, -0.1178, 0.993, 0.003375, -0.1028, 0.9325, -0.3462, -0.08213, 0.9346, -0.3461, -0.09368, 0.9956, 0.004864, -0.1183, 0.9274, 0.3549, -0.1178, 0.993, 0.003375, -0.09368, 0.9956, 0.004864, -0.09335, 0.93, 0.3555, -0.04583, 0.35, -0.9356, 0.06444, 0.008677, -0.9979, 0.0554, 0.005865, -0.9984, -0.03471, 0.3531, -0.9349, 0.06444, 0.008677, -0.9979, 0.1634, -0.3223, -0.9324, 0.1357, -0.3302, -0.9341, 0.0554, 0.005865, -0.9984, 0.0554, 0.005865, -0.9984, 0.1357, -0.3302, -0.9341, 0.12, -0.334, -0.9349, 0.04911, 0.004864, -0.9988, -0.03471, 0.3531, -0.9349, 0.0554, 0.005865, -0.9984, 0.04911, 0.004864, -0.9988, -0.03043, 0.3541, -0.9347, 0.2748, -0.8966, -0.3473, 0.2714, -0.9625, 0.001889, 0.2433, -0.97, -0.0008557, 0.2463, -0.9041, -0.3492, 0.2714, -0.9625, 0.001889, 0.2336, -0.9066, 0.3514, 0.2091, -0.9131, 0.3501, 0.2433, -0.97, -0.0008557, 0.2433, -0.97, -0.0008557, 0.2091, -0.9131, 0.3501, 0.1845, -0.9189, 0.3486, 0.2148, -0.9766, -0.003149, 0.2463, -0.9041, -0.3492, 0.2433, -0.97, -0.0008557, 0.2148, -0.9766, -0.003149, 0.2178, -0.9108, -0.3508, 0.04678, -0.3497, 0.9357, -0.06084, -0.02094, 0.9979, -0.05214, -0.01874, 0.9985, 0.03516, -0.353, 0.935, -0.06084, -0.02094, 0.9979, -0.1639, 0.3222, 0.9324, -0.1356, 0.3302, 0.9341, -0.05214, -0.01874, 0.9985, -0.05214, -0.01874, 0.9985, -0.1356, 0.3302, 0.9341, -0.1195, 0.3341, 0.9349, -0.04617, -0.01651, 0.9988, 0.03516, -0.353, 0.935, -0.05214, -0.01874, 0.9985, -0.04617, -0.01651, 0.9988, 0.03069, -0.354, 0.9347, -0.2745, 0.8967, 0.3473, -0.2703, 0.9628, -0.002321, -0.2411, 0.9705, -0.001856, -0.245, 0.9044, 0.3493, -0.2703, 0.9628, -0.002321, -0.232, 0.9071, -0.3513, -0.2071, 0.9136, -0.35, -0.2411, 0.9705, -0.001856, -0.2411, 0.9705, -0.001856, -0.2071, 0.9136, -0.35, -0.182, 0.9195, -0.3484, -0.2119, 0.9773, -0.0005248, -0.245, 0.9044, 0.3493, -0.2411, 0.9705, -0.001856, -0.2119, 0.9773, -0.0005248, -0.2152, 0.9114, 0.3509, -0.08711, 0.3335, -0.9387, 0.06613, 0.009252, -0.9978, 0.06874, 0.008295, -0.9976, -0.0641, 0.3434, -0.937, 0.06613, 0.009252, -0.9978, 0.2062, -0.3056, -0.9296, 0.1878, -0.3134, -0.9309, 0.06874, 0.008295, -0.9976, 0.06874, 0.008295, -0.9976, 0.1878, -0.3134, -0.9309, 0.1634, -0.3223, -0.9324, 0.06444, 0.008677, -0.9979, -0.0641, 0.3434, -0.937, 0.06874, 0.008295, -0.9976, 0.06444, 0.008677, -0.9979, -0.04583, 0.35, -0.9356, 0.3908, -0.8558, -0.3389, 0.3928, -0.9195, 0.01282, 0.3598, -0.933, 0.008759, 0.3593, -0.8685, -0.3414, 0.3928, -0.9195, 0.01282, 0.3452, -0.8666, 0.3604, 0.3142, -0.8793, 0.358, 0.3598, -0.933, 0.008759, 0.3598, -0.933, 0.008759, 0.3142, -0.8793, 0.358, 0.283, -0.8909, 0.3553, 0.3261, -0.9453, 0.005301, 0.3593, -0.8685, -0.3414, 0.3598, -0.933, 0.008759, 0.3261, -0.9453, 0.005301, 0.3278, -0.8801, -0.3435, 0.07681, -0.3383, 0.9379, -0.06068, -0.02041, 0.9979, -0.06299, -0.02362, 0.9977, 0.06541, -0.3429, 0.9371, -0.06068, -0.02041, 0.9979, -0.207, 0.3052, 0.9295, -0.1885, 0.3131, 0.9308, -0.06299, -0.02362, 0.9977, -0.06299, -0.02362, 0.9977, -0.1885, 0.3131, 0.9308, -0.1639, 0.3222, 0.9324, -0.06084, -0.02094, 0.9979, 0.06541, -0.3429, 0.9371, -0.06299, -0.02362, 0.9977, -0.06084, -0.02094, 0.9979, 0.04678, -0.3497, 0.9357, -0.3928, 0.8549, 0.3388, -0.3939, 0.9191, -0.01, -0.3592, 0.9332, -0.008958, -0.3604, 0.8681, 0.3414, -0.3939, 0.9191, -0.01, -0.3449, 0.8667, -0.3604, -0.3128, 0.8798, -0.3579, -0.3592, 0.9332, -0.008958, -0.3592, 0.9332, -0.008958, -0.3128, 0.8798, -0.3579, -0.2803, 0.8918, -0.3551, -0.3242, 0.946, -0.007242, -0.3604, 0.8681, 0.3414, -0.3592, 0.9332, -0.008958, -0.3242, 0.946, -0.007242, -0.3272, 0.8803, 0.3436, -0.1226, 0.3156, -0.9409, 0.05268, 0.002897, -0.9986, 0.05758, 0.006391, -0.9983, -0.1106, 0.3219, -0.9403, 0.05268, 0.002897, -0.9986, 0.2159, -0.3005, -0.929, 0.2141, -0.3016, -0.9291, 0.05758, 0.006391, -0.9983, 0.05758, 0.006391, -0.9983, 0.2141, -0.3016, -0.9291, 0.2062, -0.3056, -0.9296, 0.06613, 0.009252, -0.9978, -0.1106, 0.3219, -0.9403, 0.05758, 0.006391, -0.9983, 0.06613, 0.009252, -0.9978, -0.08711, 0.3335, -0.9387, 0.4699, -0.8173, -0.3334, 0.4839, -0.8749, 0.02121, 0.4636, -0.8859, 0.01815, 0.4529, -0.8264, -0.3346, 0.4839, -0.8749, 0.02121, 0.4366, -0.8213, 0.3672, 0.4156, -0.8327, 0.3658, 0.4636, -0.8859, 0.01815, 0.4636, -0.8859, 0.01815, 0.4156, -0.8327, 0.3658, 0.3942, -0.8438, 0.3643, 0.4431, -0.8964, 0.01538, 0.4529, -0.8264, -0.3346, 0.4636, -0.8859, 0.01815, 0.4431, -0.8964, 0.01538, 0.4357, -0.8352, -0.3356, 0.1256, -0.314, 0.9411, -0.04578, -0.01162, 0.9989, -0.05184, -0.01481, 0.9985, 0.1129, -0.3207, 0.9404, -0.04578, -0.01162, 0.9989, -0.2159, 0.3005, 0.929, -0.2144, 0.3014, 0.9291, -0.05184, -0.01481, 0.9985, -0.05184, -0.01481, 0.9985, -0.2144, 0.3014, 0.9291, -0.207, 0.3052, 0.9295, -0.06068, -0.02041, 0.9979, 0.1129, -0.3207, 0.9404, -0.05184, -0.01481, 0.9985, -0.06068, -0.02041, 0.9979, 0.1002, -0.3274, 0.9396, -0.4709, 0.8168, 0.3333, -0.4836, 0.8752, -0.01458, -0.4641, 0.8857, -0.01532, -0.4546, 0.8255, 0.3345, -0.4836, 0.8752, -0.01458, -0.4344, 0.8225, -0.3671, -0.4144, 0.8334, -0.3658, -0.4641, 0.8857, -0.01532, -0.4641, 0.8857, -0.01532, -0.4144, 0.8334, -0.3658, -0.3942, 0.8437, -0.3643, -0.4443, 0.8957, -0.01545, -0.4546, 0.8255, 0.3345, -0.4641, 0.8857, -0.01532, -0.4443, 0.8957, -0.01545, -0.4381, 0.834, 0.3355, -0.2081, 0.262, -0.9424, -0.003802, -0.02841, -0.9996, 0.01616, -0.02079, -0.9997, -0.1825, 0.279, -0.9428, -0.003802, -0.02841, -0.9996, 0.1983, -0.3114, -0.9293, 0.2053, -0.3069, -0.9293, 0.01616, -0.02079, -0.9997, 0.01616, -0.02079, -0.9997, 0.2053, -0.3069, -0.9293, 0.2122, -0.3025, -0.9292, 0.03246, -0.007943, -0.9994, -0.1825, 0.279, -0.9428, 0.01616, -0.02079, -0.9997, 0.03246, -0.007943, -0.9994, -0.1566, 0.2959, -0.9423, 0.5391, -0.7744, -0.3313, 0.5771, -0.8163, 0.02302, 0.5521, -0.8334, 0.02481, 0.5213, -0.7863, -0.3316, 0.5771, -0.8163, 0.02302, 0.5418, -0.7547, 0.37, 0.513, -0.7746, 0.3699, 0.5521, -0.8334, 0.02481, 0.5521, -0.8334, 0.02481, 0.513, -0.7746, 0.3699, 0.4837, -0.7935, 0.3694, 0.5268, -0.8497, 0.02218, 0.5213, -0.7863, -0.3316, 0.5521, -0.8334, 0.02481, 0.5268, -0.8497, 0.02218, 0.5031, -0.798, -0.3318, 0.208, -0.2621, 0.9424, 0.0067, 0.02452, 0.9997, -0.007516, 0.009985, 0.9999, 0.1837, -0.2782, 0.9428, 0.0067, 0.02452, 0.9997, -0.198, 0.3116, 0.9293, -0.2049, 0.3072, 0.9293, -0.007516, 0.009985, 0.9999, -0.007516, 0.009985, 0.9999, -0.2049, 0.3072, 0.9293, -0.2118, 0.3027, 0.9292, -0.02468, -0.0004788, 0.9997, 0.1837, -0.2782, 0.9428, -0.007516, 0.009985, 0.9999, -0.02468, -0.0004788, 0.9997, 0.1596, -0.294, 0.9424, -0.5405, 0.7734, 0.3313, -0.5788, 0.8152, -0.01853, -0.5529, 0.8331, -0.01572, -0.5223, 0.7856, 0.3316, -0.5788, 0.8152, -0.01853, -0.5436, 0.7534, -0.3699, -0.513, 0.7746, -0.3699, -0.5529, 0.8331, -0.01572, -0.5529, 0.8331, -0.01572, -0.513, 0.7746, -0.3699, -0.4817, 0.7946, -0.3694, -0.5264, 0.8501, -0.01834, -0.5223, 0.7856, 0.3316, -0.5529, 0.8331, -0.01572, -0.5264, 0.8501, -0.01834, -0.504, 0.7974, 0.3317, -0.3023, 0.1877, -0.9346, -0.07169, -0.08148, -0.9941, -0.05179, -0.07035, -0.9962, -0.2788, 0.2075, -0.9377, -0.07169, -0.08148, -0.9941, 0.1654, -0.3373, -0.9268, 0.1739, -0.3301, -0.9278, -0.05179, -0.07035, -0.9962, -0.05179, -0.07035, -0.9962, 0.1739, -0.3301, -0.9278, 0.1823, -0.3232, -0.9286, -0.03272, -0.05861, -0.9977, -0.2788, 0.2075, -0.9377, -0.05179, -0.07035, -0.9962, -0.03272, -0.05861, -0.9977, -0.2546, 0.2274, -0.9399, 0.5962, -0.7294, -0.3355, 0.6622, -0.7492, 0.01449, 0.6414, -0.7669, 0.02139, 0.5822, -0.7412, -0.3341, 0.6622, -0.7492, 0.01449, 0.644, -0.6739, 0.362, 0.6186, -0.6957, 0.3651, 0.6414, -0.7669, 0.02139, 0.6414, -0.7669, 0.02139, 0.6186, -0.6957, 0.3651, 0.5927, -0.7166, 0.3677, 0.6198, -0.7843, 0.02557, 0.5822, -0.7412, -0.3341, 0.6414, -0.7669, 0.02139, 0.6198, -0.7843, 0.02557, 0.5678, -0.7531, -0.3324, 0.2987, -0.1908, 0.9351, 0.07294, 0.07578, 0.9945, 0.05829, 0.05955, 0.9965, 0.2758, -0.2099, 0.938, 0.07294, 0.07578, 0.9945, -0.1659, 0.3368, 0.9268, -0.174, 0.3301, 0.9278, 0.05829, 0.05955, 0.9965, 0.05829, 0.05955, 0.9965, -0.174, 0.3301, 0.9278, -0.1823, 0.3231, 0.9286, 0.04349, 0.04307, 0.9981, 0.2758, -0.2099, 0.938, 0.05829, 0.05955, 0.9965, 0.04349, 0.04307, 0.9981, 0.2529, -0.2287, 0.9401, -0.5963, 0.7292, 0.3356, -0.664, 0.7476, -0.0141, -0.6426, 0.7661, -0.01142, -0.5824, 0.7411, 0.3341, -0.664, 0.7476, -0.0141, -0.6473, 0.671, -0.3616, -0.6217, 0.6932, -0.3648, -0.6426, 0.7661, -0.01142, -0.6426, 0.7661, -0.01142, -0.6217, 0.6932, -0.3648, -0.5951, 0.7147, -0.3676, -0.621, 0.7837, -0.01174, -0.5824, 0.7411, 0.3341, -0.6426, 0.7661, -0.01142, -0.621, 0.7837, -0.01174, -0.5685, 0.7525, 0.3325, -0.3588, 0.1319, -0.9241, -0.1026, -0.1161, -0.9879, -0.1008, -0.112, -0.9886, -0.3471, 0.1447, -0.9266, -0.1026, -0.1161, -0.9879, 0.1537, -0.3498, -0.9241, 0.1535, -0.3494, -0.9243, -0.1008, -0.112, -0.9886, -0.1008, -0.112, -0.9886, 0.1535, -0.3494, -0.9243, 0.1534, -0.349, -0.9245, -0.09315, -0.1108, -0.9895, -0.3471, 0.1447, -0.9266, -0.1008, -0.112, -0.9886, -0.09315, -0.1108, -0.9895, -0.3391, 0.1531, -0.9282, 0.6393, -0.6875, -0.3446, 0.7217, -0.6922, -0.001085, 0.7103, -0.7039, 0.006239, 0.6299, -0.6972, -0.3423, 0.7217, -0.6922, -0.001085, 0.7132, -0.6085, 0.348, 0.7001, -0.6217, 0.3512, 0.7103, -0.7039, 0.006239, 0.7103, -0.7039, 0.006239, 0.7001, -0.6217, 0.3512, 0.687, -0.6344, 0.3542, 0.6986, -0.7153, 0.01539, 0.6299, -0.6972, -0.3423, 0.7103, -0.7039, 0.006239, 0.6986, -0.7153, 0.01539, 0.6202, -0.7069, -0.34, 0.3577, -0.1331, 0.9243, 0.1095, 0.1095, 0.9879, 0.105, 0.1057, 0.9888, 0.345, -0.1467, 0.927, 0.1095, 0.1095, 0.9879, -0.153, 0.3505, 0.924, -0.1532, 0.3497, 0.9243, 0.105, 0.1057, 0.9888, 0.105, 0.1057, 0.9888, -0.1532, 0.3497, 0.9243, -0.1535, 0.3489, 0.9245, 0.1031, 0.09737, 0.9899, 0.345, -0.1467, 0.927, 0.105, 0.1057, 0.9888, 0.1031, 0.09737, 0.9899, 0.3363, -0.1559, 0.9288, -0.6374, 0.6894, 0.3442, -0.7216, 0.6923, -0.005224, -0.71, 0.7042, -0.003254, -0.6285, 0.6985, 0.342, -0.7216, 0.6923, -0.005224, -0.7136, 0.6081, -0.3479, -0.7017, 0.6201, -0.3509, -0.71, 0.7042, -0.003254, -0.71, 0.7042, -0.003254, -0.7017, 0.6201, -0.3509, -0.6892, 0.6323, -0.3538, -0.698, 0.7161, 0.0007071, -0.6285, 0.6985, 0.342, -0.71, 0.7042, -0.003254, -0.698, 0.7161, 0.0007071, -0.6197, 0.7074, 0.3399, -0.3681, 0.1205, -0.922, -0.08955, -0.1075, -0.9902, -0.09562, -0.111, -0.9892, -0.3653, 0.1241, -0.9226, -0.08955, -0.1075, -0.9902, 0.187, -0.3114, -0.9317, 0.177, -0.3237, -0.9295, -0.09562, -0.111, -0.9892, -0.09562, -0.111, -0.9892, 0.177, -0.3237, -0.9295, 0.1667, -0.3362, -0.9269, -0.1026, -0.1161, -0.9879, -0.3653, 0.1241, -0.9226, -0.09562, -0.111, -0.9892, -0.1026, -0.1161, -0.9879, -0.3588, 0.1319, -0.9241, 0.7048, -0.6108, -0.3608, 0.7884, -0.615, -0.01774, 0.7703, -0.6376, -0.01144, 0.6864, -0.6339, -0.3564, 0.7884, -0.615, -0.01774, 0.7724, -0.5405, 0.3335, 0.7563, -0.5605, 0.3375, 0.7703, -0.6376, -0.01144, 0.7703, -0.6376, -0.01144, 0.7563, -0.5605, 0.3375, 0.7399, -0.5797, 0.3412, 0.7515, -0.6597, -0.003435, 0.6864, -0.6339, -0.3564, 0.7703, -0.6376, -0.01144, 0.7515, -0.6597, -0.003435, 0.6675, -0.6564, -0.3516, 0.3678, -0.1209, 0.922, 0.105, 0.09688, 0.9897, 0.1063, 0.103, 0.989, 0.3648, -0.1247, 0.9227, 0.105, 0.09688, 0.9897, -0.1854, 0.3135, 0.9313, -0.1752, 0.326, 0.929, 0.1063, 0.103, 0.989, 0.1063, 0.103, 0.989, -0.1752, 0.326, 0.929, -0.1651, 0.338, 0.9265, 0.1095, 0.1095, 0.9879, 0.3648, -0.1247, 0.9227, 0.1063, 0.103, 0.989, 0.1095, 0.1095, 0.9879, 0.3577, -0.1331, 0.9243, -0.702, 0.6144, 0.3601, -0.7871, 0.6168, 0.01069, -0.7683, 0.64, 0.008251, -0.6833, 0.6376, 0.3557, -0.7871, 0.6168, 0.01069, -0.7716, 0.5415, -0.3336, -0.7558, 0.5611, -0.3376, -0.7683, 0.64, 0.008251, -0.7683, 0.64, 0.008251, -0.7558, 0.5611, -0.3376, -0.7391, 0.5806, -0.3414, -0.7488, 0.6627, 0.007564, -0.6833, 0.6376, 0.3557, -0.7683, 0.64, 0.008251, -0.7488, 0.6627, 0.007564, -0.6641, 0.6603, 0.3508, -0.3695, 0.1184, -0.9217, -0.07052, -0.0741, -0.9948, -0.07586, -0.08309, -0.9937, -0.3695, 0.1185, -0.9217, -0.07052, -0.0741, -0.9948, 0.2283, -0.2514, -0.9406, 0.2178, -0.2675, -0.9386, -0.07586, -0.08309, -0.9937, -0.07586, -0.08309, -0.9937, 0.2178, -0.2675, -0.9386, 0.2072, -0.2837, -0.9363, -0.08437, -0.0898, -0.9924, -0.3695, 0.1185, -0.9217, -0.07586, -0.08309, -0.9937, -0.08437, -0.0898, -0.9924, -0.3695, 0.1185, -0.9217, 0.7694, -0.5172, -0.3749, 0.8499, -0.526, -0.02988, 0.8351, -0.5494, -0.02705, 0.7537, -0.542, -0.3717, 0.8499, -0.526, -0.02988, 0.8228, -0.4678, 0.3227, 0.8107, -0.4868, 0.3253, 0.8351, -0.5494, -0.02705, 0.8351, -0.5494, -0.02705, 0.8107, -0.4868, 0.3253, 0.7982, -0.5054, 0.3277, 0.8197, -0.5723, -0.02229, 0.7537, -0.542, -0.3717, 0.8351, -0.5494, -0.02705, 0.8197, -0.5723, -0.02229, 0.7373, -0.5664, -0.3682, 0.3695, -0.1184, 0.9217, 0.0807, 0.0683, 0.9944, 0.0868, 0.07678, 0.9933, 0.3695, -0.1185, 0.9217, 0.0807, 0.0683, 0.9944, -0.2278, 0.2521, 0.9405, -0.2169, 0.269, 0.9384, 0.0868, 0.07678, 0.9933, 0.0868, 0.07678, 0.9933, -0.2169, 0.269, 0.9384, -0.2059, 0.2857, 0.936, 0.08919, 0.08794, 0.9921, 0.3695, -0.1185, 0.9217, 0.0868, 0.07678, 0.9933, 0.08919, 0.08794, 0.9921, 0.3694, -0.1186, 0.9217, -0.7685, 0.5187, 0.3747, -0.8495, 0.527, 0.02557, -0.8342, 0.551, 0.02213, -0.7521, 0.5445, 0.3714, -0.8495, 0.527, 0.02557, -0.8223, 0.4686, -0.3228, -0.8101, 0.4877, -0.3254, -0.8342, 0.551, 0.02213, -0.8342, 0.551, 0.02213, -0.8101, 0.4877, -0.3254, -0.7973, 0.5067, -0.3279, -0.8181, 0.5747, 0.021, -0.7521, 0.5445, 0.3714, -0.8342, 0.551, 0.02213, -0.8181, 0.5747, 0.021, -0.7349, 0.5698, 0.3677, -0.3702, 0.1171, -0.9215, -0.0531, -0.04282, -0.9977, -0.05757, -0.05049, -0.9971, -0.37, 0.1175, -0.9216, -0.0531, -0.04282, -0.9977, 0.2609, -0.1924, -0.946, 0.2531, -0.2073, -0.945, -0.05757, -0.05049, -0.9971, -0.05757, -0.05049, -0.9971, 0.2531, -0.2073, -0.945, 0.2453, -0.2222, -0.9436, -0.06191, -0.05819, -0.9964, -0.37, 0.1175, -0.9216, -0.05757, -0.05049, -0.9971, -0.06191, -0.05819, -0.9964, -0.3698, 0.1179, -0.9216, 0.8197, -0.4257, -0.3833, 0.8973, -0.4398, -0.03784, 0.8862, -0.4618, -0.03608, 0.8079, -0.449, -0.3816, 0.8973, -0.4398, -0.03784, 0.8612, -0.398, 0.3161, 0.8522, -0.4158, 0.3176, 0.8862, -0.4618, -0.03608, 0.8862, -0.4618, -0.03608, 0.8522, -0.4158, 0.3176, 0.8428, -0.4335, 0.319, 0.8746, -0.4836, -0.03429, 0.8079, -0.449, -0.3816, 0.8862, -0.4618, -0.03608, 0.8746, -0.4836, -0.03429, 0.7956, -0.4721, -0.3796, 0.3702, -0.1171, 0.9215, 0.06407, 0.03806, 0.9972, 0.06744, 0.04581, 0.9967, 0.37, -0.1175, 0.9216, 0.06407, 0.03806, 0.9972, -0.2604, 0.1933, 0.9459, -0.2528, 0.208, 0.9449, 0.06744, 0.04581, 0.9967, 0.06744, 0.04581, 0.9967, -0.2528, 0.208, 0.9449, -0.2451, 0.2226, 0.9436, 0.07109, 0.05343, 0.996, 0.37, -0.1175, 0.9216, 0.06744, 0.04581, 0.9967, 0.07109, 0.05343, 0.996, 0.3698, -0.1179, 0.9216, -0.8184, 0.4283, 0.3831, -0.8964, 0.4419, 0.03362, -0.8856, 0.4634, 0.03211, -0.8069, 0.451, 0.3814, -0.8964, 0.4419, 0.03362, -0.8604, 0.3996, -0.3162, -0.8515, 0.4171, -0.3177, -0.8856, 0.4634, 0.03211, -0.8856, 0.4634, 0.03211, -0.8515, 0.4171, -0.3177, -0.8423, 0.4344, -0.3191, -0.8742, 0.4846, 0.0304, -0.8069, 0.451, 0.3814, -0.8856, 0.4634, 0.03211, -0.8742, 0.4846, 0.0304, -0.7949, 0.4735, 0.3795, -0.3716, 0.114, -0.9214, -0.03817, -0.007729, -0.9992, -0.0413, -0.01694, -0.999, -0.3712, 0.1149, -0.9214, -0.03817, -0.007729, -0.9992, 0.2897, -0.1247, -0.949, 0.2828, -0.1423, -0.9485, -0.0413, -0.01694, -0.999, -0.0413, -0.01694, -0.999, 0.2828, -0.1423, -0.9485, 0.2759, -0.1598, -0.9478, -0.0452, -0.02586, -0.9986, -0.3712, 0.1149, -0.9214, -0.0413, -0.01694, -0.999, -0.0452, -0.02586, -0.9986, -0.3708, 0.1158, -0.9214, 0.8644, -0.3197, -0.388, 0.9397, -0.3393, -0.04236, 0.9298, -0.3656, -0.04169, 0.854, -0.3474, -0.3872, 0.9397, -0.3393, -0.04236, 0.896, -0.3159, 0.3122, 0.8878, -0.3374, 0.313, 0.9298, -0.3656, -0.04169, 0.9298, -0.3656, -0.04169, 0.8878, -0.3374, 0.313, 0.8792, -0.3587, 0.3137, 0.9192, -0.3916, -0.04084, 0.854, -0.3474, -0.3872, 0.9298, -0.3656, -0.04169, 0.9192, -0.3916, -0.04084, 0.8429, -0.3747, -0.3862, 0.3716, -0.114, 0.9214, 0.04901, 0.003459, 0.9988, 0.05324, 0.01229, 0.9985, 0.3712, -0.1149, 0.9214, 0.04901, 0.003459, 0.9988, -0.2899, 0.1241, 0.949, -0.2828, 0.1423, 0.9486, 0.05324, 0.01229, 0.9985, 0.05324, 0.01229, 0.9985, -0.2828, 0.1423, 0.9486, -0.2756, 0.1605, 0.9478, 0.05627, 0.02157, 0.9982, 0.3712, -0.1149, 0.9214, 0.05324, 0.01229, 0.9985, 0.05627, 0.02157, 0.9982, 0.3708, -0.1158, 0.9214, -0.8649, 0.3186, 0.388, -0.9402, 0.3384, 0.03863, -0.9299, 0.366, 0.03732, -0.8539, 0.3478, 0.3872, -0.9402, 0.3384, 0.03863, -0.8961, 0.3154, -0.3122, -0.8876, 0.3378, -0.3131, -0.9299, 0.366, 0.03732, -0.9299, 0.366, 0.03732, -0.8876, 0.3378, -0.3131, -0.8786, 0.36, -0.3138, -0.9187, 0.3933, 0.03662, -0.8539, 0.3478, 0.3872, -0.9299, 0.366, 0.03732, -0.9187, 0.3933, 0.03662, -0.842, 0.3767, 0.3861, -0.3728, 0.11, -0.9214, -0.02679, 0.0242, -0.9993, -0.03126, 0.01762, -0.9994, -0.3725, 0.111, -0.9214, -0.02679, 0.0242, -0.9993, 0.3089, -0.06128, -0.9491, 0.3051, -0.07548, -0.9493, -0.03126, 0.01762, -0.9994, -0.03126, 0.01762, -0.9994, 0.3051, -0.07548, -0.9493, 0.3012, -0.0897, -0.9493, -0.03166, 0.009964, -0.9994, -0.3725, 0.111, -0.9214, -0.03126, 0.01762, -0.9994, -0.03166, 0.009964, -0.9994, -0.3723, 0.1119, -0.9214, 0.8954, -0.2185, -0.3881, 0.9691, -0.2431, -0.04282, 0.9633, -0.2649, -0.04238, 0.8893, -0.2414, -0.3884, 0.9691, -0.2431, -0.04282, 0.92, -0.237, 0.3123, 0.9152, -0.2549, 0.3121, 0.9633, -0.2649, -0.04238, 0.9633, -0.2649, -0.04238, 0.9152, -0.2549, 0.3121, 0.9102, -0.2726, 0.3118, 0.9571, -0.2866, -0.04312, 0.8893, -0.2414, -0.3884, 0.9633, -0.2649, -0.04238, 0.9571, -0.2866, -0.04312, 0.8827, -0.2643, -0.3885, 0.3728, -0.11, 0.9214, 0.04153, -0.02754, 0.9988, 0.0406, -0.02032, 0.999, 0.3725, -0.1109, 0.9214, 0.04153, -0.02754, 0.9988, -0.3088, 0.0619, 0.9491, -0.3052, 0.07532, 0.9493, 0.0406, -0.02032, 0.999, 0.0406, -0.02032, 0.999, -0.3052, 0.07532, 0.9493, -0.3015, 0.08869, 0.9493, 0.04426, -0.01431, 0.9989, 0.3725, -0.1109, 0.9214, 0.0406, -0.02032, 0.999, 0.04426, -0.01431, 0.9989, 0.3723, -0.1119, 0.9214, -0.8949, 0.2204, 0.3881, -0.9688, 0.2449, 0.0381, -0.9635, 0.265, 0.03924, -0.8893, 0.2413, 0.3884, -0.9688, 0.2449, 0.0381, -0.9196, 0.2383, -0.3122, -0.9152, 0.2549, -0.3121, -0.9635, 0.265, 0.03924, -0.9635, 0.265, 0.03924, -0.9152, 0.2549, -0.3121, -0.9105, 0.2715, -0.3118, -0.9578, 0.2849, 0.0386, -0.8893, 0.2413, 0.3884, -0.9635, 0.265, 0.03924, -0.9578, 0.2849, 0.0386, -0.8834, 0.2621, 0.3885, -0.374, 0.1032, -0.9217, -0.02653, 0.0628, -0.9977, -0.02109, 0.05106, -0.9985, -0.3737, 0.1053, -0.9216, -0.02653, 0.0628, -0.9977, 0.323, 0.01456, -0.9463, 0.3196, -0.007386, -0.9475, -0.02109, 0.05106, -0.9985, -0.02109, 0.05106, -0.9985, 0.3196, -0.007386, -0.9475, 0.316, -0.02929, -0.9483, -0.02693, 0.041, -0.9988, -0.3737, 0.1053, -0.9216, -0.02109, 0.05106, -0.9985, -0.02693, 0.041, -0.9988, -0.3734, 0.1074, -0.9214, 0.9183, -0.09799, -0.3835, 0.9912, -0.1275, -0.0363, 0.9862, -0.1608, -0.03984, 0.9132, -0.1326, -0.3853, 0.9912, -0.1275, -0.0363, 0.9381, -0.141, 0.3163, 0.934, -0.1688, 0.315, 0.9862, -0.1608, -0.03984, 0.9862, -0.1608, -0.03984, 0.934, -0.1688, 0.315, 0.929, -0.1965, 0.3135, 0.9802, -0.1941, -0.04036, 0.9132, -0.1326, -0.3853, 0.9862, -0.1608, -0.03984, 0.9802, -0.1941, -0.04036, 0.9069, -0.1671, -0.3867, 0.374, -0.1033, 0.9217, 0.02652, -0.06595, 0.9975, 0.03703, -0.05505, 0.9978, 0.3737, -0.1053, 0.9216, 0.02652, -0.06595, 0.9975, -0.3239, -0.02027, 0.9459, -0.32, 0.004565, 0.9474, 0.03703, -0.05505, 0.9978, 0.03703, -0.05505, 0.9978, -0.32, 0.004565, 0.9474, -0.316, 0.02961, 0.9483, 0.03432, -0.04228, 0.9985, 0.3737, -0.1053, 0.9216, 0.03703, -0.05505, 0.9978, 0.03432, -0.04228, 0.9985, 0.3734, -0.1074, 0.9214, -0.9202, 0.08338, 0.3825, -0.9927, 0.1151, 0.03566, -0.9873, 0.1554, 0.03431, -0.9143, 0.1259, 0.385, -0.9927, 0.1151, 0.03566, -0.9392, 0.1323, -0.3168, -0.9346, 0.165, -0.3153, -0.9873, 0.1554, 0.03431, -0.9873, 0.1554, 0.03431, -0.9346, 0.165, -0.3153, -0.9289, 0.1973, -0.3134, -0.98, 0.1952, 0.03797, -0.9143, 0.1259, 0.385, -0.9873, 0.1554, 0.03431, -0.98, 0.1952, 0.03797, -0.9067, 0.1682, 0.3868, -0.1462, 0.8443, -0.5156, 0.05684, 0.8401, -0.5394, 0.02346, 0.5495, -0.8351, -0.2821, 0.5502, -0.7859, 0.05684, 0.8401, -0.5394, 0.2591, 0.8004, -0.5406, 0.3262, 0.4834, -0.8124, 0.02346, 0.5495, -0.8351, 0.02346, 0.5495, -0.8351, 0.3262, 0.4834, -0.8124, 0.3385, 0.1896, -0.9217, 0.00141, 0.2392, -0.971, -0.2821, 0.5502, -0.7859, 0.02346, 0.5495, -0.8351, 0.00141, 0.2392, -0.971, -0.3523, 0.2608, -0.8988, 0.6587, 0.733, -0.1701, 0.6772, 0.7348, 0.03724, 0.9171, 0.3987, 0.004874, 0.8682, 0.394, -0.3017, 0.6772, 0.7348, 0.03724, 0.6665, 0.705, 0.2426, 0.883, 0.3526, 0.3099, 0.9171, 0.3987, 0.004874, 0.9171, 0.3987, 0.004874, 0.883, 0.3526, 0.3099, 0.9448, 0.04203, 0.325, 0.9972, 0.0707, -0.02467, 0.8682, 0.394, -0.3017, 0.9171, 0.3987, 0.004874, 0.9972, 0.0707, -0.02467, 0.926, 0.09026, -0.3665, 0.2879, 0.7188, 0.6328, 0.08848, 0.757, 0.6474, 0.06917, 0.4258, 0.9022, 0.3699, 0.364, 0.8548, 0.08848, 0.757, 0.6474, -0.1127, 0.7638, 0.6355, -0.2379, 0.4305, 0.8707, 0.06917, 0.4258, 0.9022, 0.06917, 0.4258, 0.9022, -0.2379, 0.4305, 0.8707, -0.304, 0.1273, 0.9441, 0.05408, 0.09812, 0.9937, 0.3699, 0.364, 0.8548, 0.06917, 0.4258, 0.9022, 0.05408, 0.09812, 0.9937, 0.3876, 0.05852, 0.92, -0.4886, 0.8284, 0.2738, -0.5058, 0.8591, 0.07792, -0.8164, 0.5739, 0.06437, -0.7751, 0.5158, 0.3648, -0.5058, 0.8591, 0.07792, -0.5028, 0.8558, -0.1217, -0.7929, 0.5584, -0.244, -0.8164, 0.5739, 0.06437, -0.8164, 0.5739, 0.06437, -0.7929, 0.5584, -0.244, -0.9122, 0.2737, -0.3049, -0.9633, 0.2652, 0.04129, -0.7751, 0.5158, 0.3648, -0.8164, 0.5739, 0.06437, -0.9633, 0.2652, 0.04129, -0.8941, 0.223, 0.3884])] * 3)])
arm_armature_013 = bpy.data.armatures.new('Armature.013')  # bones are not reproduced

# ---- objects
ob_nurbspath = bpy.data.objects.new('NurbsPath', me_nurbspath_001)
ob_armature = bpy.data.objects.new('Armature', arm_armature_013)

# ---- transforms, parenting, visibility, modifiers, constraints
ob_nurbspath.parent = ob_armature
ob_nurbspath.matrix_parent_inverse = Matrix(((1.807, -0.04842, 0.2581, -1.804), (-0.2201, -0.7653, 1.398, -4.131), (0.05723, -1.139, -0.6144, 3.368), (0.0, 0.0, 0.0, 1.0)))
ob_nurbspath.location = (0.4216, 0.1965, 2.208)
ob_nurbspath.rotation_euler = (7.55e-08, -1.571, 0.0)
ob_nurbspath.scale = (0.773, 0.773, 0.773)
ob_nurbspath.color = (0.8, 0.8, 0.8, 1.0)
_vg = ob_nurbspath.vertex_groups.new(name='Bone.005')
for _i, _w in zip([29, 30, 31, 32, 33, 34, 35, 36, 37, 38, 39, 40, 41, 42, 43, 44, 45, 46, 47, 48, 49, 50, 51, 52, 53, 54, 55, 56, 57, 58, 59, 60, 61, 62, 63, 64, 65, 66, 67, 88, 89, 90, 91, 175, 176, 177, 178, 179, 180, 181, 182, 183, 184, 185, 186, 187, 188, 189, 190, 191, 192, 193, 194, 195, 196, 197, 198, 199, 200, 201, 202, 203, 204, 205, 206, 207, 208, 209, 210, 211, 212, 213, 214, 215, 216, 217, 218, 219, 220, 221, 222, 223, 224, 225, 226, 227, 228, 229, 230, 231, 232, 233, 234, 235, 236, 237, 238, 239, 240, 241, 242, 243, 244, 245, 246, 247, 249, 292, 294, 295, 296, 297, 298, 299, 300, 301, 302, 303, 304, 305, 306, 307, 308, 309, 310, 311, 312, 313, 314, 315, 316, 317, 318, 319, 320, 321, 322, 323, 324, 325, 326, 327, 328, 329], [0.004075, 0.0663, 0.06185, 0.137, 0.2129, 0.4497, 0.4492, 0.9687, 0.9764, 0.9545, 0.9468, 0.9923, 0.9971, 0.9886, 0.983, 0.9949, 0.9977, 0.9934, 0.9894, 0.996, 0.9978, 0.9953, 0.9925, 0.9965, 0.9977, 0.9963, 0.9944, 0.9969, 0.9977, 0.9969, 0.9955, 0.9971, 0.9977, 0.9971, 0.9961, 0.9973, 0.9977, 0.9973, 0.9968, 0.9971, 0.9976, 0.9976, 0.997, 0.03968, 0.02028, 0.07273, 0.01757, 0.003121, 0.1639, 0.06699, 0.006743, 0.2707, 0.1519, 0.4776, 0.1424, 0.1872, 0.9825, 0.8537, 0.8618, 0.9633, 0.845, 0.9494, 0.8418, 0.9517, 0.9971, 0.9948, 0.9875, 0.9935, 0.9809, 0.9848, 0.9741, 0.9859, 0.9976, 0.9976, 0.994, 0.9961, 0.9917, 0.9908, 0.987, 0.9912, 0.9976, 0.9978, 0.9955, 0.9969, 0.9945, 0.9935, 0.9911, 0.9936, 0.9975, 0.9978, 0.9963, 0.9973, 0.9959, 0.9951, 0.9935, 0.995, 0.9976, 0.9977, 0.9967, 0.9975, 0.9967, 0.9961, 0.995, 0.9959, 0.9976, 0.9977, 0.997, 0.9976, 0.997, 0.9965, 0.9958, 0.9964, 0.9977, 0.9972, 0.9972, 0.9964, 0.9974, 0.02881, 0.0248, 0.1001, 0.1641, 0.05988, 0.8808, 0.8362, 0.8472, 0.8309, 0.9953, 0.988, 0.9762, 0.978, 0.9975, 0.9953, 0.9886, 0.9893, 0.9976, 0.9966, 0.9923, 0.9925, 0.9976, 0.9971, 0.9944, 0.9944, 0.9975, 0.9974, 0.9957, 0.9955, 0.9976, 0.9975, 0.9963, 0.9961, 0.9976, 0.9976, 0.9968, 0.9966]): _vg.add([_i], _w, 'REPLACE')
_vg = ob_nurbspath.vertex_groups.new(name='Bone.006')
for _i, _w in zip([16, 17, 18, 19, 20, 21, 22, 23, 24, 25, 26, 27, 28, 29, 30, 31, 32, 33, 34, 35, 36, 38, 39, 151, 152, 153, 154, 155, 156, 157, 158, 159, 160, 161, 162, 163, 164, 165, 166, 167, 168, 169, 170, 171, 172, 173, 174, 175, 176, 177, 178, 179, 180, 181, 182, 183, 184, 185, 186, 187, 189, 190, 191, 192, 193, 194, 195, 202, 280, 281, 282, 283, 284, 285, 286, 287, 288, 289, 290, 291, 292, 293, 294, 295, 296, 297, 298, 299, 300, 301], [0.05911, 0.01063, 0.08436, 0.1194, 0.3392, 0.2855, 0.3425, 0.3862, 0.859, 0.8117, 0.7274, 0.7334, 0.968, 0.9265, 0.8525, 0.8594, 0.8614, 0.782, 0.5427, 0.545, 0.01241, 0.03997, 0.0527, 0.0534, 0.004977, 0.108, 0.04337, 0.1022, 0.2519, 0.1112, 0.1557, 0.2876, 0.1892, 0.3697, 0.236, 0.3834, 0.8883, 0.6501, 0.6951, 0.7276, 0.582, 0.7246, 0.5987, 0.7819, 0.9685, 0.8898, 0.9341, 0.8835, 0.8125, 0.8436, 0.8161, 0.919, 0.8341, 0.9152, 0.9651, 0.7214, 0.8145, 0.5151, 0.827, 0.8089, 0.1453, 0.1379, 0.02259, 0.153, 0.04991, 0.1567, 0.046, 0.001325, 0.03083, 0.02591, 0.08201, 0.1427, 0.2197, 0.2185, 0.7312, 0.5231, 0.5894, 0.6339, 0.9468, 0.8326, 0.8055, 0.8685, 0.9557, 0.8715, 0.8015, 0.9219, 0.1189, 0.1621, 0.1509, 0.1682]): _vg.add([_i], _w, 'REPLACE')
_vg = ob_nurbspath.vertex_groups.new(name='Bone.007')
for _i, _w in zip([12, 13, 14, 15, 16, 17, 18, 19, 20, 21, 22, 23, 24, 25, 26, 27, 29, 30, 31, 80, 82, 83, 132, 135, 137, 139, 140, 141, 142, 143, 144, 145, 146, 147, 148, 149, 150, 151, 152, 153, 154, 155, 156, 157, 158, 159, 160, 161, 162, 163, 164, 165, 166, 167, 168, 169, 170, 171, 173, 174, 175, 176, 177, 178, 179, 184, 186, 274, 275, 276, 277, 278, 279, 280, 281, 282, 283, 284, 285, 286, 287, 288, 289, 290, 291, 292, 293, 295, 296], [0.7645, 0.9266, 0.785, 0.7072, 0.924, 0.966, 0.8924, 0.8398, 0.6567, 0.712, 0.6445, 0.5944, 0.1378, 0.181, 0.2498, 0.2416, 0.04273, 0.08045, 0.07754, 0.05424, 0.0542, 0.08347, 0.0005429, 0.00247, 0.07464, 0.07531, 0.8474, 0.08461, 0.216, 0.876, 0.2018, 0.7315, 0.2562, 0.7197, 0.9734, 0.9832, 0.9218, 0.9364, 0.9124, 0.8567, 0.855, 0.8651, 0.7471, 0.8866, 0.8374, 0.7062, 0.7966, 0.6119, 0.74, 0.6043, 0.1094, 0.346, 0.3018, 0.2584, 0.4023, 0.248, 0.3814, 0.2057, 0.09673, 0.06119, 0.07126, 0.1509, 0.08255, 0.1476, 0.05369, 0.01655, 0.01016, 0.1474, 0.1299, 0.2399, 0.2478, 0.9709, 0.9591, 0.8737, 0.8745, 0.9164, 0.8508, 0.7588, 0.7644, 0.2675, 0.469, 0.3903, 0.3551, 0.04694, 0.1432, 0.1529, 0.1149, 0.006482, 0.01786]): _vg.add([_i], _w, 'REPLACE')
_vg = ob_nurbspath.vertex_groups.new(name='Bone.008')
for _i, _w in zip([12, 13, 14, 15, 19, 76, 77, 78, 79, 80, 81, 82, 83, 124, 125, 126, 127, 128, 129, 130, 131, 132, 133, 134, 135, 136, 137, 138, 139, 140, 141, 142, 143, 144, 145, 146, 147, 150, 152, 153, 154, 155, 267, 268, 269, 270, 271, 272, 273, 274, 275, 276, 277, 279, 280, 281], [0.2244, 0.07248, 0.2029, 0.2669, 0.02464, 0.1579, 0.1475, 0.2261, 0.2274, 0.8975, 0.9702, 0.8872, 0.8351, 0.1195, 0.003586, 0.007803, 0.1928, 0.06674, 0.2343, 0.06899, 0.1987, 0.9516, 0.8683, 0.8025, 0.9409, 0.7678, 0.8497, 0.7303, 0.8545, 0.1495, 0.9132, 0.7677, 0.1205, 0.7807, 0.2473, 0.7113, 0.2591, 0.05743, 0.05821, 0.01409, 0.09438, 0.01109, 0.04488, 0.07367, 0.05052, 0.8656, 0.8218, 0.7385, 0.7546, 0.8469, 0.8639, 0.7322, 0.725, 0.004546, 0.08259, 0.08455]): _vg.add([_i], _w, 'REPLACE')
_vg = ob_nurbspath.vertex_groups.new(name='Bone.009')
for _i, _w in zip([8, 9, 10, 11, 72, 73, 74, 75, 76, 77, 78, 79, 80, 82, 83, 108, 111, 112, 113, 114, 115, 116, 117, 118, 119, 120, 121, 122, 123, 124, 125, 126, 127, 128, 129, 130, 131, 133, 134, 135, 136, 137, 138, 139, 146, 259, 260, 261, 262, 263, 264, 265, 266, 267, 268, 269, 270, 271, 272, 273], [0.9788, 0.9764, 0.9222, 0.9207, 0.1135, 0.1059, 0.2046, 0.2102, 0.8386, 0.851, 0.7648, 0.7605, 0.04504, 0.05757, 0.07931, 0.05638, 0.1655, 0.05022, 0.2174, 0.05427, 0.1745, 0.992, 0.8826, 0.8936, 0.9483, 0.7746, 0.9124, 0.7743, 0.9486, 0.8794, 0.9694, 0.9671, 0.8028, 0.9158, 0.7535, 0.9124, 0.7932, 0.1287, 0.1847, 0.01504, 0.2155, 0.07392, 0.2429, 0.06865, 0.003896, 0.01403, 0.05787, 0.02629, 0.9513, 0.816, 0.7623, 0.8201, 0.9826, 0.9424, 0.9056, 0.9384, 0.1298, 0.1708, 0.2372, 0.2237]): _vg.add([_i], _w, 'REPLACE')
_vg = ob_nurbspath.vertex_groups.new(name='Bone.010')
for _i, _w in zip([0, 1, 2, 3, 4, 5, 6, 7, 10, 11, 68, 69, 70, 71, 72, 73, 74, 75, 84, 85, 86, 87, 92, 93, 94, 95, 96, 97, 98, 99, 100, 101, 102, 103, 104, 105, 106, 107, 108, 109, 110, 111, 112, 113, 114, 115, 117, 118, 119, 120, 121, 122, 123, 248, 250, 251, 252, 253, 254, 255, 256, 257, 258, 259, 260, 261, 262, 263, 264, 265], [0.9996, 0.9997, 0.9994, 0.9993, 0.9961, 0.9979, 0.9871, 0.9851, 0.05831, 0.05884, 0.9994, 0.9997, 0.9985, 0.9981, 0.8863, 0.894, 0.7941, 0.7884, 0.9997, 0.9996, 0.9993, 0.9995, 0.9998, 0.9997, 0.9996, 0.9993, 0.9992, 0.998, 0.999, 0.9988, 0.999, 0.9996, 0.9988, 0.9933, 0.9962, 0.9839, 0.9953, 0.9904, 0.9436, 0.9865, 0.9818, 0.8338, 0.9495, 0.7809, 0.9454, 0.8248, 0.1164, 0.1055, 0.02937, 0.22, 0.06496, 0.2201, 0.02733, 0.9996, 0.9997, 0.9995, 0.999, 0.9993, 0.9997, 0.9983, 0.995, 0.997, 0.9941, 0.9678, 0.9417, 0.9617, 0.04698, 0.181, 0.2312, 0.1768]): _vg.add([_i], _w, 'REPLACE')
_vg = ob_nurbspath.vertex_groups.new(name='Bone')
for _i, _w in zip([30, 31, 32, 33, 34, 35, 36, 37, 38, 39, 40, 41, 42, 43, 44, 45, 46, 47, 48, 49, 50, 51, 52, 53, 54, 55, 56, 57, 58, 59, 60, 61, 62, 63, 64, 65, 66, 67, 88, 89, 90, 91, 175, 176, 177, 179, 180, 181, 182, 183, 184, 185, 186, 187, 188, 189, 190, 191, 192, 193, 194, 195, 196, 197, 198, 199, 200, 201, 202, 203, 204, 205, 206, 207, 208, 209, 210, 211, 212, 213, 214, 215, 216, 217, 218, 219, 220, 221, 222, 223, 224, 225, 226, 227, 228, 229, 230, 231, 232, 233, 234, 235, 236, 237, 238, 239, 240, 241, 242, 243, 244, 245, 246, 247, 249, 292, 294, 295, 296, 297, 298, 299, 300, 301, 302, 303, 304, 305, 306, 307, 308, 309, 310, 311, 312, 313, 314, 315, 316, 317, 318, 319, 320, 321, 322, 323, 324, 325, 326, 327, 328, 329], [0.05655, 0.02735, 0.2018, 0.1587, 0.4606, 0.2529, 0.9589, 0.9693, 0.9671, 0.9513, 0.9939, 0.9939, 0.993, 0.9922, 0.9978, 0.9975, 0.997, 0.997, 0.9991, 0.9989, 0.9987, 0.9988, 0.9997, 0.9996, 0.9995, 0.9995, 0.9999, 0.9998, 0.9998, 0.9998, 0.9999, 0.9999, 0.9999, 0.9999, 1.0, 1.0, 0.9999, 0.9999, 0.9999, 1.0, 1.0, 1.0, 0.04563, 0.009287, 0.04467, 0.001535, 0.1553, 0.05029, 0.04911, 0.4637, 0.1366, 0.2826, 0.08912, 0.2331, 0.9656, 0.8703, 0.8157, 0.9732, 0.8772, 0.957, 0.8023, 0.955, 0.994, 0.9883, 0.9868, 0.994, 0.987, 0.992, 0.9836, 0.994, 0.9977, 0.9962, 0.9965, 0.9974, 0.9956, 0.9967, 0.9954, 0.998, 0.999, 0.9984, 0.9986, 0.9989, 0.998, 0.9986, 0.9981, 0.9992, 0.9996, 0.9993, 0.9995, 0.9995, 0.9991, 0.9994, 0.9992, 0.9997, 0.9999, 0.9998, 0.9998, 0.9998, 0.9997, 0.9997, 0.9997, 0.9999, 0.9999, 0.9999, 0.9999, 0.9999, 0.9998, 0.9999, 0.9998, 0.9999, 0.9999, 0.9999, 0.9999, 0.9999, 1.0, 0.001888, 0.02098, 0.1201, 0.1042, 0.07071, 0.8464, 0.9006, 0.8292, 0.8023, 0.9879, 0.989, 0.9843, 0.9863, 0.9964, 0.9962, 0.9951, 0.9967, 0.9985, 0.9983, 0.9978, 0.9988, 0.9994, 0.9993, 0.9991, 0.9995, 0.9998, 0.9997, 0.9996, 0.9998, 0.9999, 0.9999, 0.9998, 0.9999, 1.0, 0.9999, 0.9999, 0.9999]): _vg.add([_i], _w, 'REPLACE')
_vg = ob_nurbspath.vertex_groups.new(name='Bone.001')
for _i, _w in zip([12, 13, 14, 15, 16, 17, 18, 19, 20, 21, 22, 23, 24, 25, 26, 27, 28, 29, 30, 31, 32, 33, 34, 35, 36, 37, 38, 39, 80, 81, 82, 83, 132, 133, 134, 135, 136, 137, 138, 139, 140, 141, 142, 143, 144, 145, 146, 147, 148, 149, 150, 151, 152, 153, 154, 155, 156, 157, 158, 159, 160, 161, 162, 163, 164, 165, 166, 167, 168, 169, 170, 171, 172, 173, 174, 175, 176, 177, 178, 179, 180, 181, 182, 183, 184, 185, 186, 187, 188, 189, 190, 191, 192, 193, 194, 195, 270, 271, 272, 273, 274, 275, 276, 277, 278, 279, 280, 281, 282, 283, 284, 285, 286, 287, 288, 289, 290, 291, 292, 293, 294, 295, 296, 297, 298, 299, 300, 301], [0.9746, 0.9428, 0.9308, 0.9558, 0.999, 0.9931, 0.9898, 0.995, 0.9994, 0.9953, 0.9913, 0.9949, 0.9976, 0.9913, 0.9817, 0.9876, 0.9854, 0.9769, 0.9432, 0.9612, 0.7982, 0.8413, 0.5393, 0.7471, 0.03211, 0.01145, 0.01586, 0.0475, 0.1804, 0.1871, 0.2002, 0.1957, 0.1774, 0.04373, 0.02812, 0.1926, 0.05106, 0.1982, 0.03691, 0.184, 0.9593, 0.7931, 0.8485, 0.9337, 0.7731, 0.939, 0.8123, 0.9766, 0.9964, 0.9827, 0.9957, 0.9907, 0.977, 0.9913, 0.988, 0.9989, 0.998, 0.9954, 0.9995, 0.9927, 0.9922, 0.9922, 0.9959, 0.9985, 0.9962, 0.994, 0.9989, 0.9847, 0.988, 0.9836, 0.9923, 0.9942, 0.9874, 0.9866, 0.9945, 0.952, 0.9699, 0.9524, 0.9793, 0.9742, 0.8447, 0.9497, 0.9504, 0.5363, 0.8634, 0.7173, 0.9108, 0.7669, 0.01876, 0.1297, 0.1843, 0.003699, 0.1228, 0.03596, 0.1977, 0.04005, 0.03244, 0.04891, 0.04465, 0.0264, 0.8234, 0.7785, 0.7865, 0.8504, 0.9896, 0.9784, 0.9805, 0.9961, 0.9979, 0.9933, 0.9932, 0.9991, 0.9975, 0.99, 0.9892, 0.9971, 0.9937, 0.9748, 0.9736, 0.9884, 0.9645, 0.8798, 0.8957, 0.9293, 0.1536, 0.0994, 0.1707, 0.1977]): _vg.add([_i], _w, 'REPLACE')
_vg = ob_nurbspath.vertex_groups.new(name='Bone.002')
for _i, _w in zip([0, 1, 2, 3, 4, 5, 6, 7, 8, 9, 10, 11, 12, 13, 14, 15, 68, 69, 70, 71, 72, 73, 74, 75, 76, 77, 78, 79, 80, 81, 82, 83, 84, 85, 86, 87, 92, 93, 94, 95, 96, 97, 98, 99, 100, 101, 102, 103, 104, 105, 106, 107, 108, 109, 110, 111, 112, 113, 114, 115, 116, 117, 118, 119, 120, 121, 122, 123, 124, 125, 126, 127, 128, 129, 130, 131, 132, 133, 134, 135, 136, 137, 138, 139, 140, 141, 142, 143, 144, 145, 146, 248, 250, 251, 252, 253, 254, 255, 256, 257, 258, 259, 260, 261, 262, 263, 264, 265, 266, 267, 268, 269, 270, 271, 272, 273, 274, 275, 276, 277], [1.0, 1.0, 1.0, 1.0, 1.0, 1.0, 1.0, 1.0, 0.9996, 0.9993, 0.9993, 0.9997, 0.0007263, 0.05713, 0.06902, 0.03827, 1.0, 1.0, 1.0, 1.0, 1.0, 1.0, 1.0, 1.0, 0.9913, 0.9879, 0.9871, 0.9909, 0.8196, 0.8129, 0.7998, 0.8043, 1.0, 1.0, 1.0, 1.0, 1.0, 1.0, 1.0, 1.0, 1.0, 1.0, 1.0, 1.0, 1.0, 1.0, 1.0, 1.0, 1.0, 1.0, 1.0, 1.0, 1.0, 1.0, 1.0, 1.0, 1.0, 1.0, 1.0, 1.0, 0.9994, 0.9998, 0.9999, 0.9992, 0.9999, 0.9995, 0.9999, 0.9997, 0.9899, 0.9969, 0.9981, 0.9871, 0.9969, 0.9891, 0.9982, 0.9922, 0.8226, 0.9531, 0.9609, 0.8074, 0.9489, 0.8018, 0.9565, 0.816, 0.03125, 0.2069, 0.1515, 0.06618, 0.2268, 0.06089, 0.1877, 1.0, 1.0, 1.0, 1.0, 1.0, 1.0, 1.0, 1.0, 1.0, 1.0, 1.0, 1.0, 1.0, 0.9999, 0.9998, 0.9999, 0.9999, 0.9975, 0.9967, 0.9976, 0.9984, 0.9588, 0.9505, 0.9527, 0.9618, 0.1766, 0.2214, 0.2134, 0.1496]): _vg.add([_i], _w, 'REPLACE')
_m = ob_nurbspath.modifiers.new('Armature', 'ARMATURE')
_m = ob_nurbspath.modifiers.new('Armature.001', 'ARMATURE')
_m.object = ob_armature
ob_armature.location = (0.511, 1.039, 3.605)
ob_armature.rotation_euler = (2.071, -0.1418, -0.02678)
ob_armature.scale = (0.5475, 0.6215, 0.7721)
ob_armature.show_in_front = True

# ---- collection membership
col_collection.objects.link(ob_nurbspath)
col_collection.objects.link(ob_armature)

# ---- scene / render settings (as saved in the file)
scene.frame_start = 1; scene.frame_end = 250; scene.frame_set(1)
scene.render.engine = 'BLENDER_EEVEE_NEXT'
scene.render.fps = 25
bpy.context.view_layer.update()

# ---- added for rendering (the .blend has no active camera and no usable light): camera, sun
cam_auto = bpy.data.cameras.new('AutoCamera')
cam_auto.lens = 50.0
cam_auto.sensor_width = 36.0
cam_auto.clip_end = 1000.0
ob_auto_camera = bpy.data.objects.new('AutoCamera', cam_auto)
scene.collection.objects.link(ob_auto_camera)
ob_auto_camera.location = (3.89543, -3.72821, 4.8808)
ob_auto_camera.rotation_euler = (1.09748, -7.21219e-08, 0.694738)
scene.camera = ob_auto_camera
light_auto_sun = bpy.data.lights.new('AutoSun', 'SUN')
light_auto_sun.energy = 3.0
light_auto_sun.angle = 0.0523599
ob_auto_sun = bpy.data.objects.new('AutoSun', light_auto_sun)
scene.collection.objects.link(ob_auto_sun)
ob_auto_sun.rotation_euler = (0.872665, 0.174533, 0.523599)
bpy.context.view_layer.update()
